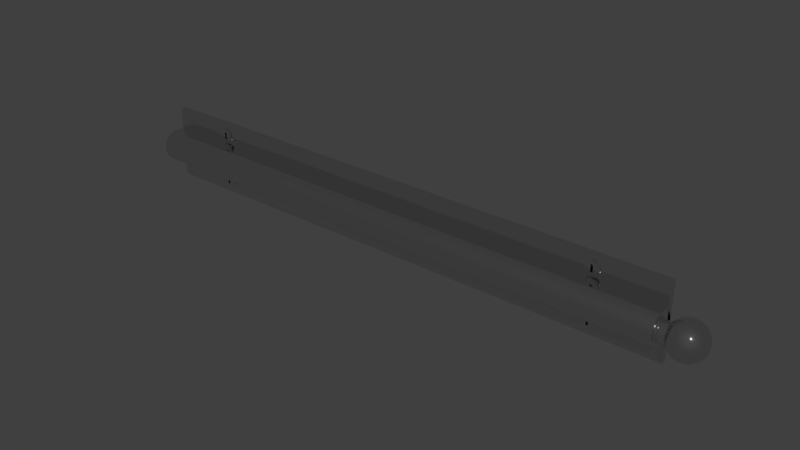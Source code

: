 # Source: Valet_Rod.blend  (saved by Blender 2.78.0; exported with 4.5.12 LTS)
import bpy
from mathutils import Matrix  # noqa: F401  (used for matrix-valued properties, if any)

bpy.ops.wm.read_factory_settings(use_empty=True)
scene = bpy.context.scene
scene.name = 'Scene'

# ---- collections
col_collection_1 = bpy.data.collections.new('Collection 1'); scene.collection.children.link(col_collection_1)

# ---- materials (node trees are filled in below, after node groups)
mat_chrome = bpy.data.materials.new('Chrome')
mat_chrome.alpha_threshold = 0.0
mat_chrome.diffuse_color = (0.4575, 0.4575, 0.4575, 1.0)
mat_chrome.roughness = 0.5
mat_chrome.specular_intensity = 0.8
mat_chrome.line_color = (0.0, 0.0, 0.0, 1.0)

# ---- material node trees
mat_chrome.use_nodes = True; mat_chrome.node_tree.nodes.clear()
_N = mat_chrome.node_tree.nodes; _L = mat_chrome.node_tree.links
n0 = _N.new('NodeFrame'); n0.name = 'Blender Internal'; n0.location = (-19, 987)
n0.label = 'Blender Internal'
n0.width = 433
n1 = _N.new('NodeFrame'); n1.name = 'Cycles'; n1.location = (-24, 485)
n1.label = 'Cycles'
n1.width = 762
n2 = _N.new('NodeUndefined'); n2.name = 'Output'; n2.location = (263, -88)
n3 = _N.new('NodeUndefined'); n3.name = 'Material'; n3.location = (30, -30)
n3.inputs[0].default_value = (0.4575, 0.4575, 0.4575, 1.0)
n3.inputs[1].default_value = (1.0, 1.0, 1.0, 1.0)
n3.inputs[2].default_value = 0.8
n3.inputs[3].default_value = (0.0, 0.0, 0.0)
n4 = _N.new('ShaderNodeOutputMaterial'); n4.name = 'Material Output'; n4.location = (612, -164)
n4.width = 120
n5 = _N.new('ShaderNodeMixShader'); n5.name = 'Mix Shader'; n5.location = (313, -196)
n5.width = 150
n6 = _N.new('ShaderNodeBsdfAnisotropic'); n6.name = 'Glossy BSDF'; n6.location = (30, -298)
n6.distribution = 'GGX'
n6.inputs[1].default_value = 0.1
n7 = _N.new('ShaderNodeBsdfDiffuse'); n7.name = 'Diffuse BSDF'; n7.location = (31, -162)
n7.inputs[0].default_value = (0.06169, 0.06169, 0.06169, 1.0)
n8 = _N.new('ShaderNodeLayerWeight'); n8.name = 'Layer Weight'; n8.location = (33, -30)
n8.width = 150
n8.inputs[0].default_value = 0.95
n2.parent = n0
n3.parent = n0
n4.parent = n1
n5.parent = n1
n6.parent = n1
n7.parent = n1
n8.parent = n1
_L.new(n7.outputs[0], n5.inputs[1])
_L.new(n5.outputs[0], n4.inputs[0])
_L.new(n6.outputs[0], n5.inputs[2])
_L.new(n8.outputs[1], n5.inputs[0])
_L.new(n3.outputs[0], n2.inputs[0])
_L.new(n3.outputs[1], n2.inputs[1])
n4.is_active_output = True

# ---- world
world_world = bpy.data.worlds.new('World'); scene.world = world_world
world_world.color = (0.05088, 0.05088, 0.05088)
world_world.use_sun_shadow = False
world_world.sun_shadow_jitter_overblur = 0.0
world_world.cycles.sampling_method = 'MANUAL'

# ---- meshes
me_new_assembly = bpy.data.meshes.new('New Assembly')
me_new_assembly.from_pydata([(0.0, 0.0, 0.0)], [], [])
me_new_assembly.use_remesh_preserve_volume = False
me_new_assembly.use_remesh_preserve_attributes = False
me_new_assembly.use_mirror_vertex_groups = False
me_new_assembly.update()
me_cone = bpy.data.meshes.new('Cone')
me_cone.from_pydata([(-21.16, -0.396, -0.2301), (-21.16, -0.396, -0.4163), (-21.25, -0.396, -0.2301), (-21.25, -0.396, -0.4163), (-21.05, -0.396, -0.3512), (-21.36, -0.396, -0.3512), (-21.05, -0.396, -0.2953), (-21.36, -0.396, -0.2953), (-20.9, -0.599, -0.3232), (-20.91, -0.599, -0.2869), (-20.92, -0.599, -0.252), (-20.95, -0.599, -0.2198), (-20.99, -0.599, -0.1916), (-21.04, -0.599, -0.1684), (-21.09, -0.599, -0.1512), (-21.15, -0.599, -0.1406), (-21.2, -0.599, -0.137), (-21.26, -0.599, -0.1406), (-21.32, -0.599, -0.1512), (-21.37, -0.599, -0.1684), (-21.42, -0.599, -0.1916), (-21.46, -0.599, -0.2198), (-21.49, -0.599, -0.252), (-21.2, 0.3988, -0.3232), (-21.5, -0.599, -0.2869), (-21.51, -0.599, -0.3232), (-21.5, -0.599, -0.3596), (-21.49, -0.599, -0.3945), (-21.46, -0.599, -0.4267), (-21.42, -0.599, -0.4549), (-21.37, -0.599, -0.4781), (-21.32, -0.599, -0.4953), (-21.26, -0.599, -0.5059), (-21.2, -0.599, -0.5094), (-21.15, -0.599, -0.5059), (-21.09, -0.599, -0.4953), (-21.04, -0.599, -0.4781), (-20.99, -0.599, -0.4549), (-20.95, -0.599, -0.4267), (-20.92, -0.599, -0.3945), (-20.91, -0.599, -0.3596), (-21.36, -0.599, -0.3512), (-21.36, -0.599, -0.2953), (-21.05, -0.599, -0.3512), (-21.16, -0.599, -0.4163), (-21.21, -0.599, -0.4163), (-21.25, -0.599, -0.4163), (-21.25, -0.599, -0.2301), (-21.05, -0.599, -0.2953), (-21.16, -0.599, -0.2301), (-2.873, -0.396, -0.2301), (-2.873, -0.396, -0.4163), (-2.964, -0.396, -0.2301), (-2.964, -0.396, -0.4163), (-2.766, -0.396, -0.3512), (-3.071, -0.396, -0.3512), (-2.766, -0.396, -0.2953), (-3.071, -0.396, -0.2953), (-2.612, -0.599, -0.3232), (-2.618, -0.599, -0.2869), (-2.635, -0.599, -0.252), (-2.663, -0.599, -0.2198), (-2.701, -0.599, -0.1916), (-2.747, -0.599, -0.1684), (-2.8, -0.599, -0.1512), (-2.857, -0.599, -0.1406), (-2.917, -0.599, -0.137), (-2.976, -0.599, -0.1406), (-3.033, -0.599, -0.1512), (-3.086, -0.599, -0.1684), (-3.132, -0.599, -0.1916), (-3.17, -0.599, -0.2198), (-3.198, -0.599, -0.252), (-2.917, 0.3988, -0.3232), (-3.216, -0.599, -0.2869), (-3.222, -0.599, -0.3232), (-3.216, -0.599, -0.3596), (-3.198, -0.599, -0.3945), (-3.17, -0.599, -0.4267), (-3.132, -0.599, -0.4549), (-3.086, -0.599, -0.4781), (-3.033, -0.599, -0.4953), (-2.976, -0.599, -0.5059), (-2.917, -0.599, -0.5094), (-2.857, -0.599, -0.5059), (-2.8, -0.599, -0.4953), (-2.747, -0.599, -0.4781), (-2.701, -0.599, -0.4549), (-2.663, -0.599, -0.4267), (-2.635, -0.599, -0.3945), (-2.618, -0.599, -0.3596), (-3.071, -0.599, -0.3512), (-3.071, -0.599, -0.2953), (-2.766, -0.599, -0.3512), (-2.873, -0.599, -0.4163), (-2.919, -0.599, -0.4163), (-2.964, -0.599, -0.4163), (-2.964, -0.599, -0.2301), (-2.766, -0.599, -0.2953), (-2.873, -0.599, -0.2301), (-21.16, -0.396, 1.061), (-21.16, -0.396, 0.8747), (-21.25, -0.396, 1.061), (-21.25, -0.396, 0.8747), (-21.06, -0.396, 0.9399), (-21.36, -0.396, 0.9399), (-21.06, -0.396, 0.9957), (-21.36, -0.396, 0.9957), (-20.9, -0.599, 0.9678), (-20.91, -0.599, 1.004), (-20.92, -0.599, 1.039), (-20.95, -0.599, 1.071), (-20.99, -0.599, 1.099), (-21.04, -0.599, 1.123), (-21.09, -0.599, 1.14), (-21.15, -0.599, 1.15), (-21.21, -0.599, 1.154), (-21.27, -0.599, 1.15), (-21.32, -0.599, 1.14), (-21.38, -0.599, 1.123), (-21.42, -0.599, 1.099), (-21.46, -0.599, 1.071), (-21.49, -0.599, 1.039), (-21.21, 0.3988, 0.9678), (-21.51, -0.599, 1.004), (-21.51, -0.599, 0.9678), (-21.51, -0.599, 0.9315), (-21.49, -0.599, 0.8965), (-21.46, -0.599, 0.8643), (-21.42, -0.599, 0.8361), (-21.38, -0.599, 0.813), (-21.32, -0.599, 0.7958), (-21.27, -0.599, 0.7852), (-21.21, -0.599, 0.7816), (-21.15, -0.599, 0.7852), (-21.09, -0.599, 0.7958), (-21.04, -0.599, 0.813), (-20.99, -0.599, 0.8361), (-20.95, -0.599, 0.8643), (-20.92, -0.599, 0.8965), (-20.91, -0.599, 0.9315), (-21.36, -0.599, 0.9399), (-21.36, -0.599, 0.9957), (-21.06, -0.599, 0.9399), (-21.16, -0.599, 0.8747), (-21.21, -0.599, 0.8747), (-21.25, -0.599, 0.8747), (-21.25, -0.599, 1.061), (-21.06, -0.599, 0.9957), (-21.16, -0.599, 1.061), (-2.873, -0.396, 1.061), (-2.873, -0.396, 0.8747), (-2.964, -0.396, 1.061), (-2.964, -0.396, 0.8747), (-2.766, -0.396, 0.9399), (-3.071, -0.396, 0.9399), (-2.766, -0.396, 0.9957), (-3.071, -0.396, 0.9957), (-2.612, -0.599, 0.9678), (-2.618, -0.599, 1.004), (-2.635, -0.599, 1.039), (-2.663, -0.599, 1.071), (-2.701, -0.599, 1.099), (-2.747, -0.599, 1.123), (-2.8, -0.599, 1.14), (-2.857, -0.599, 1.15), (-2.917, -0.599, 1.154), (-2.976, -0.599, 1.15), (-3.033, -0.599, 1.14), (-3.086, -0.599, 1.123), (-3.132, -0.599, 1.099), (-3.17, -0.599, 1.071), (-3.198, -0.599, 1.039), (-2.917, 0.3988, 0.9678), (-3.216, -0.599, 1.004), (-3.222, -0.599, 0.9678), (-3.216, -0.599, 0.9315), (-3.198, -0.599, 0.8965), (-3.17, -0.599, 0.8643), (-3.132, -0.599, 0.8361), (-3.086, -0.599, 0.813), (-3.033, -0.599, 0.7958), (-2.976, -0.599, 0.7852), (-2.917, -0.599, 0.7816), (-2.857, -0.599, 0.7852), (-2.8, -0.599, 0.7958), (-2.747, -0.599, 0.813), (-2.701, -0.599, 0.8361), (-2.663, -0.599, 0.8643), (-2.635, -0.599, 0.8965), (-2.618, -0.599, 0.9315), (-3.071, -0.599, 0.9399), (-3.071, -0.599, 0.9957), (-2.766, -0.599, 0.9399), (-2.873, -0.599, 0.8747), (-2.919, -0.599, 0.8747), (-2.964, -0.599, 0.8747), (-2.964, -0.599, 1.061), (-2.766, -0.599, 0.9957), (-2.873, -0.599, 1.061), (0.8591, -1.773, 0.34), (0.7189, -1.731, 0.357), (0.5897, -1.662, 0.3727), (0.4765, -1.569, 0.3865), (0.3835, -1.455, 0.3978), (0.3145, -1.326, 0.4062), (0.272, -1.185, 0.4114), (0.2576, -1.039, 0.4131), (0.272, -0.8935, 0.4114), (0.3145, -0.7531, 0.4062), (0.3835, -0.6237, 0.3978), (0.4765, -0.5103, 0.3865), (0.5897, -0.4172, 0.3727), (0.7189, -0.3481, 0.357), (0.8591, -0.3055, 0.34), (0.8676, -1.773, 0.357), (0.7355, -1.731, 0.3905), (0.6138, -1.662, 0.4213), (0.5071, -1.569, 0.4482), (0.4196, -1.455, 0.4704), (0.3545, -1.326, 0.4869), (0.3145, -1.185, 0.497), (0.301, -1.039, 0.5004), (0.3145, -0.8935, 0.497), (0.3545, -0.7531, 0.4869), (0.4196, -0.6237, 0.4704), (0.5071, -0.5103, 0.4482), (0.6138, -0.4172, 0.4213), (0.7355, -0.3481, 0.3905), (0.8676, -0.3055, 0.357), (0.8813, -1.773, 0.3727), (0.7625, -1.731, 0.4213), (0.653, -1.662, 0.466), (0.5569, -1.569, 0.5052), (0.4781, -1.455, 0.5373), (0.4196, -1.326, 0.5612), (0.3835, -1.185, 0.5759), (0.3714, -1.039, 0.5809), (0.3835, -0.8935, 0.5759), (0.4196, -0.7531, 0.5612), (0.4781, -0.6237, 0.5373), (0.5569, -0.5103, 0.5052), (0.653, -0.4172, 0.466), (0.7625, -0.3481, 0.4213), (0.8813, -0.3055, 0.3727), (0.8998, -1.773, 0.3865), (0.7988, -1.731, 0.4482), (0.7056, -1.662, 0.5052), (0.6239, -1.569, 0.555), (0.5569, -1.455, 0.596), (0.5071, -1.326, 0.6264), (0.4765, -1.185, 0.6451), (0.4661, -1.039, 0.6514), (0.4765, -0.8935, 0.6451), (0.5071, -0.7531, 0.6264), (0.5569, -0.6237, 0.596), (0.6239, -0.5103, 0.555), (0.7056, -0.4172, 0.5052), (0.7988, -0.3481, 0.4482), (0.8998, -0.3055, 0.3865), (0.9224, -1.773, 0.3978), (0.8429, -1.731, 0.4704), (0.7698, -1.662, 0.5373), (0.7056, -1.569, 0.596), (0.653, -1.455, 0.6441), (0.6138, -1.326, 0.6799), (0.5897, -1.185, 0.7019), (0.5816, -1.039, 0.7093), (0.5897, -0.8935, 0.7019), (0.6138, -0.7531, 0.6799), (0.653, -0.6237, 0.6441), (0.7056, -0.5103, 0.596), (0.7698, -0.4172, 0.5373), (0.8429, -0.3481, 0.4704), (0.9224, -0.3055, 0.3978), (1.005, -0.2911, 0.3223), (0.9481, -1.773, 0.4062), (0.8934, -1.731, 0.4869), (0.8429, -1.662, 0.5612), (0.7988, -1.569, 0.6264), (0.7625, -1.455, 0.6799), (0.7355, -1.326, 0.7196), (0.7189, -1.185, 0.7441), (0.7133, -1.039, 0.7524), (0.7189, -0.8935, 0.7441), (0.7355, -0.7531, 0.7196), (0.7625, -0.6237, 0.6799), (0.7988, -0.5103, 0.6264), (0.8429, -0.4172, 0.5612), (0.8934, -0.3481, 0.4869), (0.9481, -0.3055, 0.4062), (0.9759, -1.773, 0.4114), (0.9481, -1.731, 0.497), (0.9224, -1.662, 0.5759), (0.8998, -1.569, 0.6451), (0.8813, -1.455, 0.7019), (0.8676, -1.326, 0.7441), (0.8591, -1.185, 0.7701), (0.8563, -1.039, 0.7788), (0.8591, -0.8935, 0.7701), (0.8676, -0.7531, 0.7441), (0.8813, -0.6237, 0.7019), (0.8998, -0.5103, 0.6451), (0.9224, -0.4172, 0.5759), (0.9481, -0.3481, 0.497), (0.9759, -0.3055, 0.4114), (1.005, -1.773, 0.4131), (1.005, -1.731, 0.5004), (1.005, -1.662, 0.5809), (1.005, -1.569, 0.6514), (1.005, -1.455, 0.7093), (1.005, -1.326, 0.7524), (1.005, -1.185, 0.7788), (1.005, -1.039, 0.7878), (1.005, -0.8935, 0.7788), (1.005, -0.7531, 0.7524), (1.005, -0.6237, 0.7093), (1.005, -0.5103, 0.6514), (1.005, -0.4172, 0.5809), (1.005, -0.3481, 0.5004), (1.005, -0.3055, 0.4131), (1.034, -1.773, 0.4114), (1.062, -1.731, 0.497), (1.088, -1.662, 0.5759), (1.11, -1.569, 0.6451), (1.129, -1.455, 0.7019), (1.142, -1.326, 0.7441), (1.151, -1.185, 0.7701), (1.154, -1.039, 0.7788), (1.151, -0.8935, 0.7701), (1.142, -0.7531, 0.7441), (1.129, -0.6237, 0.7019), (1.11, -0.5103, 0.6451), (1.088, -0.4172, 0.5759), (1.062, -0.3481, 0.497), (1.034, -0.3055, 0.4114), (1.062, -1.773, 0.4062), (1.117, -1.731, 0.4869), (1.167, -1.662, 0.5612), (1.211, -1.569, 0.6264), (1.247, -1.455, 0.6799), (1.274, -1.326, 0.7196), (1.291, -1.185, 0.7441), (1.297, -1.039, 0.7524), (1.291, -0.8935, 0.7441), (1.274, -0.7531, 0.7196), (1.247, -0.6237, 0.6799), (1.211, -0.5103, 0.6264), (1.167, -0.4172, 0.5612), (1.117, -0.3481, 0.4869), (1.062, -0.3055, 0.4062), (1.088, -1.773, 0.3978), (1.167, -1.731, 0.4704), (1.24, -1.662, 0.5373), (1.304, -1.569, 0.596), (1.357, -1.455, 0.6441), (1.396, -1.326, 0.6799), (1.42, -1.185, 0.7019), (1.428, -1.039, 0.7093), (1.42, -0.8935, 0.7019), (1.396, -0.7531, 0.6799), (1.357, -0.6237, 0.6441), (1.304, -0.5103, 0.596), (1.24, -0.4172, 0.5373), (1.167, -0.3481, 0.4704), (1.088, -0.3055, 0.3978), (1.11, -1.773, 0.3865), (1.211, -1.731, 0.4482), (1.304, -1.662, 0.5052), (1.386, -1.569, 0.555), (1.453, -1.455, 0.596), (1.503, -1.326, 0.6264), (1.533, -1.185, 0.6451), (1.544, -1.039, 0.6514), (1.533, -0.8935, 0.6451), (1.503, -0.7531, 0.6264), (1.453, -0.6237, 0.596), (1.386, -0.5103, 0.555), (1.304, -0.4172, 0.5052), (1.211, -0.3481, 0.4482), (1.11, -0.3055, 0.3865), (1.129, -1.773, 0.3727), (1.247, -1.731, 0.4213), (1.357, -1.662, 0.466), (1.453, -1.569, 0.5052), (1.532, -1.455, 0.5373), (1.59, -1.326, 0.5612), (1.626, -1.185, 0.5759), (1.639, -1.039, 0.5809), (1.626, -0.8935, 0.5759), (1.59, -0.7531, 0.5612), (1.532, -0.6237, 0.5373), (1.453, -0.5103, 0.5052), (1.357, -0.4172, 0.466), (1.247, -0.3481, 0.4213), (1.129, -0.3055, 0.3727), (1.142, -1.773, 0.357), (1.274, -1.731, 0.3905), (1.396, -1.662, 0.4213), (1.503, -1.569, 0.4482), (1.59, -1.455, 0.4704), (1.655, -1.326, 0.4869), (1.695, -1.185, 0.497), (1.709, -1.039, 0.5004), (1.695, -0.8935, 0.497), (1.655, -0.7531, 0.4869), (1.59, -0.6237, 0.4704), (1.503, -0.5103, 0.4482), (1.396, -0.4172, 0.4213), (1.274, -0.3481, 0.3905), (1.142, -0.3055, 0.357), (1.151, -1.773, 0.34), (1.291, -1.731, 0.357), (1.42, -1.662, 0.3727), (1.533, -1.569, 0.3865), (1.626, -1.455, 0.3978), (1.695, -1.326, 0.4062), (1.738, -1.185, 0.4114), (1.752, -1.039, 0.4131), (1.738, -0.8935, 0.4114), (1.695, -0.7531, 0.4062), (1.626, -0.6237, 0.3978), (1.533, -0.5103, 0.3865), (1.42, -0.4172, 0.3727), (1.291, -0.3481, 0.357), (1.151, -0.3055, 0.34), (1.154, -1.773, 0.3223), (1.297, -1.731, 0.3223), (1.428, -1.662, 0.3223), (1.544, -1.569, 0.3223), (1.639, -1.455, 0.3223), (1.709, -1.326, 0.3223), (1.752, -1.185, 0.3223), (1.767, -1.039, 0.3223), (1.752, -0.8935, 0.3223), (1.709, -0.7531, 0.3223), (1.639, -0.6237, 0.3223), (1.544, -0.5103, 0.3223), (1.428, -0.4172, 0.3223), (1.297, -0.3481, 0.3223), (1.154, -0.3055, 0.3223), (1.151, -1.773, 0.3046), (1.291, -1.731, 0.2875), (1.42, -1.662, 0.2718), (1.533, -1.569, 0.2581), (1.626, -1.455, 0.2468), (1.695, -1.326, 0.2384), (1.738, -1.185, 0.2332), (1.752, -1.039, 0.2315), (1.738, -0.8935, 0.2332), (1.695, -0.7531, 0.2384), (1.626, -0.6237, 0.2468), (1.533, -0.5103, 0.2581), (1.42, -0.4172, 0.2718), (1.291, -0.3481, 0.2875), (1.151, -0.3055, 0.3046), (1.142, -1.773, 0.2875), (1.274, -1.731, 0.2541), (1.396, -1.662, 0.2233), (1.503, -1.569, 0.1963), (1.59, -1.455, 0.1742), (1.655, -1.326, 0.1577), (1.695, -1.185, 0.1476), (1.709, -1.039, 0.1441), (1.695, -0.8935, 0.1476), (1.655, -0.7531, 0.1577), (1.59, -0.6237, 0.1742), (1.503, -0.5103, 0.1963), (1.396, -0.4172, 0.2233), (1.274, -0.3481, 0.2541), (1.142, -0.3055, 0.2875), (1.005, -1.788, 0.3223), (1.129, -1.773, 0.2718), (1.247, -1.731, 0.2233), (1.357, -1.662, 0.1786), (1.453, -1.569, 0.1394), (1.532, -1.455, 0.1072), (1.59, -1.326, 0.08334), (1.626, -1.185, 0.06862), (1.639, -1.039, 0.06365), (1.626, -0.8935, 0.06862), (1.59, -0.7531, 0.08334), (1.532, -0.6237, 0.1072), (1.453, -0.5103, 0.1394), (1.357, -0.4172, 0.1786), (1.247, -0.3481, 0.2233), (1.129, -0.3055, 0.2718), (1.11, -1.773, 0.2581), (1.211, -1.731, 0.1963), (1.304, -1.662, 0.1394), (1.386, -1.569, 0.08952), (1.453, -1.455, 0.04859), (1.503, -1.326, 0.01817), (1.533, -1.185, -0.0005636), (1.544, -1.039, -0.006888), (1.533, -0.8935, -0.0005636), (1.503, -0.7531, 0.01817), (1.453, -0.6237, 0.04859), (1.386, -0.5103, 0.08952), (1.304, -0.4172, 0.1394), (1.211, -0.3481, 0.1963), (1.11, -0.3055, 0.2581), (1.088, -1.773, 0.2468), (1.167, -1.731, 0.1742), (1.24, -1.662, 0.1072), (1.304, -1.569, 0.04859), (1.357, -1.455, 0.0004507), (1.396, -1.326, -0.03532), (1.42, -1.185, -0.05734), (1.428, -1.039, -0.06478), (1.42, -0.8935, -0.05734), (1.396, -0.7531, -0.03532), (1.357, -0.6237, 0.0004508), (1.304, -0.5103, 0.04859), (1.24, -0.4172, 0.1072), (1.167, -0.3481, 0.1742), (1.088, -0.3055, 0.2468), (1.062, -1.773, 0.2384), (1.117, -1.731, 0.1577), (1.167, -1.662, 0.08334), (1.211, -1.569, 0.01817), (1.247, -1.455, -0.03532), (1.274, -1.326, -0.07506), (1.291, -1.185, -0.09953), (1.297, -1.039, -0.1078), (1.291, -0.8935, -0.09954), (1.274, -0.7531, -0.07506), (1.247, -0.6237, -0.03532), (1.211, -0.5103, 0.01817), (1.167, -0.4172, 0.08334), (1.117, -0.3481, 0.1577), (1.062, -0.3055, 0.2384), (1.034, -1.773, 0.2332), (1.062, -1.731, 0.1476), (1.088, -1.662, 0.06862), (1.11, -1.569, -0.0005633), (1.129, -1.455, -0.05734), (1.142, -1.326, -0.09953), (1.151, -1.185, -0.1255), (1.154, -1.039, -0.1343), (1.151, -0.8935, -0.1255), (1.142, -0.7531, -0.09953), (1.129, -0.6237, -0.05734), (1.11, -0.5103, -0.0005633), (1.088, -0.4172, 0.06862), (1.062, -0.3481, 0.1476), (1.034, -0.3055, 0.2332), (1.005, -1.773, 0.2315), (1.005, -1.731, 0.1441), (1.005, -1.662, 0.06365), (1.005, -1.569, -0.006888), (1.005, -1.455, -0.06478), (1.005, -1.326, -0.1078), (1.005, -1.185, -0.1343), (1.005, -1.039, -0.1432), (1.005, -0.8935, -0.1343), (1.005, -0.7531, -0.1078), (1.005, -0.6237, -0.06478), (1.005, -0.5103, -0.006888), (1.005, -0.4172, 0.06365), (1.005, -0.3481, 0.1441), (1.005, -0.3055, 0.2315), (0.9759, -1.773, 0.2332), (0.9481, -1.731, 0.1476), (0.9224, -1.662, 0.06862), (0.8998, -1.569, -0.0005633), (0.8813, -1.455, -0.05734), (0.8676, -1.326, -0.09953), (0.8591, -1.185, -0.1255), (0.8563, -1.039, -0.1343), (0.8591, -0.8935, -0.1255), (0.8676, -0.7531, -0.09953), (0.8813, -0.6237, -0.05734), (0.8998, -0.5103, -0.0005633), (0.9224, -0.4172, 0.06862), (0.9481, -0.3481, 0.1476), (0.9759, -0.3055, 0.2332), (0.9481, -1.773, 0.2384), (0.8934, -1.731, 0.1577), (0.8429, -1.662, 0.08334), (0.7988, -1.569, 0.01817), (0.7625, -1.455, -0.03532), (0.7355, -1.326, -0.07506), (0.7189, -1.185, -0.09953), (0.7133, -1.039, -0.1078), (0.7189, -0.8935, -0.09953), (0.7355, -0.7531, -0.07506), (0.7625, -0.6237, -0.03532), (0.7988, -0.5103, 0.01817), (0.8429, -0.4172, 0.08334), (0.8934, -0.3481, 0.1577), (0.9481, -0.3055, 0.2384), (0.9224, -1.773, 0.2468), (0.8429, -1.731, 0.1742), (0.7698, -1.662, 0.1072), (0.7056, -1.569, 0.04859), (0.653, -1.455, 0.0004507), (0.6138, -1.326, -0.03532), (0.5897, -1.185, -0.05734), (0.5816, -1.039, -0.06478), (0.5897, -0.8935, -0.05734), (0.6138, -0.7531, -0.03532), (0.653, -0.6237, 0.0004508), (0.7056, -0.5103, 0.04859), (0.7698, -0.4172, 0.1072), (0.8429, -0.3481, 0.1742), (0.9224, -0.3055, 0.2468), (0.8998, -1.773, 0.2581), (0.7988, -1.731, 0.1963), (0.7056, -1.662, 0.1394), (0.624, -1.569, 0.08952), (0.5569, -1.455, 0.04859), (0.5071, -1.326, 0.01817), (0.4765, -1.185, -0.0005633), (0.4661, -1.039, -0.006888), (0.4765, -0.8935, -0.0005633), (0.5071, -0.7531, 0.01817), (0.5569, -0.6237, 0.04859), (0.624, -0.5103, 0.08952), (0.7056, -0.4172, 0.1394), (0.7988, -0.3481, 0.1963), (0.8998, -0.3055, 0.2581), (0.8813, -1.773, 0.2718), (0.7625, -1.731, 0.2233), (0.653, -1.662, 0.1786), (0.5569, -1.569, 0.1394), (0.4781, -1.455, 0.1072), (0.4196, -1.326, 0.08334), (0.3835, -1.185, 0.06862), (0.3714, -1.039, 0.06365), (0.3835, -0.8935, 0.06862), (0.4196, -0.7531, 0.08334), (0.4781, -0.6237, 0.1072), (0.5569, -0.5103, 0.1394), (0.653, -0.4172, 0.1786), (0.7625, -0.3481, 0.2233), (0.8813, -0.3055, 0.2718), (0.8676, -1.773, 0.2875), (0.7355, -1.731, 0.2541), (0.6138, -1.662, 0.2233), (0.5071, -1.569, 0.1963), (0.4196, -1.455, 0.1742), (0.3545, -1.326, 0.1577), (0.3145, -1.185, 0.1476), (0.301, -1.039, 0.1441), (0.3145, -0.8935, 0.1476), (0.3545, -0.7531, 0.1577), (0.4196, -0.6237, 0.1742), (0.5071, -0.5103, 0.1963), (0.6138, -0.4172, 0.2233), (0.7355, -0.3481, 0.2541), (0.8676, -0.3055, 0.2875), (0.8591, -1.773, 0.3046), (0.7189, -1.731, 0.2875), (0.5897, -1.662, 0.2718), (0.4765, -1.569, 0.2581), (0.3835, -1.455, 0.2468), (0.3145, -1.326, 0.2384), (0.272, -1.185, 0.2332), (0.2576, -1.039, 0.2315), (0.272, -0.8935, 0.2332), (0.3145, -0.7531, 0.2384), (0.3835, -0.6237, 0.2468), (0.4765, -0.5103, 0.2581), (0.5897, -0.4172, 0.2718), (0.7189, -0.3481, 0.2875), (0.8591, -0.3055, 0.3046), (0.8563, -1.773, 0.3223), (0.7133, -1.731, 0.3223), (0.5816, -1.662, 0.3223), (0.4661, -1.569, 0.3223), (0.3714, -1.455, 0.3223), (0.301, -1.326, 0.3223), (0.2576, -1.185, 0.3223), (0.243, -1.039, 0.3223), (0.2576, -0.8935, 0.3223), (0.301, -0.7531, 0.3223), (0.3714, -0.6237, 0.3223), (0.4661, -0.5103, 0.3223), (0.5816, -0.4172, 0.3223), (0.7133, -0.3481, 0.3223), (0.8563, -0.3055, 0.3223), (-23.39, -1.439, 0.3223), (0.9954, -1.439, 0.3223), (-23.39, -1.431, 0.3707), (0.9954, -1.431, 0.3707), (-23.39, -1.408, 0.4173), (0.9954, -1.408, 0.4173), (-23.39, -1.371, 0.4602), (0.9954, -1.371, 0.4602), (-23.39, -1.322, 0.4978), (0.9954, -1.322, 0.4978), (-23.39, -1.261, 0.5287), (0.9954, -1.261, 0.5287), (-23.39, -1.192, 0.5517), (0.9954, -1.192, 0.5517), (-23.39, -1.117, 0.5658), (0.9954, -1.117, 0.5658), (-23.39, -1.039, 0.5706), (0.9954, -1.039, 0.5706), (-23.39, -0.9616, 0.5658), (0.9954, -0.9616, 0.5658), (-23.39, -0.8867, 0.5517), (0.9954, -0.8867, 0.5517), (-23.39, -0.8177, 0.5287), (0.9954, -0.8177, 0.5287), (-23.39, -0.7572, 0.4978), (0.9954, -0.7572, 0.4978), (-23.39, -0.7076, 0.4602), (0.9954, -0.7076, 0.4602), (-23.39, -0.6707, 0.4173), (0.9954, -0.6707, 0.4173), (-23.39, -0.648, 0.3707), (0.9954, -0.648, 0.3707), (-23.39, -0.6403, 0.3223), (0.9954, -0.6403, 0.3223), (-23.39, -0.648, 0.2738), (0.9954, -0.648, 0.2738), (-23.39, -0.6707, 0.2273), (0.9954, -0.6707, 0.2273), (-23.39, -0.7076, 0.1843), (0.9954, -0.7076, 0.1843), (-23.39, -0.7572, 0.1467), (0.9954, -0.7572, 0.1467), (-23.39, -0.8177, 0.1158), (0.9954, -0.8177, 0.1158), (-23.39, -0.8867, 0.09291), (0.9954, -0.8867, 0.0929), (-23.39, -0.9616, 0.07878), (0.9954, -0.9616, 0.07878), (-23.39, -1.039, 0.07401), (0.9954, -1.039, 0.07401), (-23.39, -1.117, 0.07878), (0.9954, -1.117, 0.07878), (-23.39, -1.192, 0.09291), (0.9954, -1.192, 0.0929), (-23.39, -1.261, 0.1158), (0.9954, -1.261, 0.1158), (-23.39, -1.322, 0.1467), (0.9954, -1.322, 0.1467), (-23.39, -1.371, 0.1843), (0.9954, -1.371, 0.1843), (-23.39, -1.408, 0.2273), (0.9954, -1.408, 0.2273), (-23.39, -1.431, 0.2738), (0.9954, -1.431, 0.2738), (-24.05, -1.538, 0.3223), (-24.05, -1.529, 0.3828), (-24.05, -1.5, 0.441), (-24.05, -1.454, 0.4947), (-24.05, -1.392, 0.5417), (-24.05, -1.317, 0.5803), (-24.05, -1.23, 0.609), (-24.05, -1.137, 0.6267), (-24.05, -1.039, 0.6326), (-24.05, -0.9421, 0.6267), (-24.05, -0.8485, 0.609), (-24.05, -0.7623, 0.5803), (-24.05, -0.6867, 0.5417), (-24.05, -0.6246, 0.4947), (-24.05, -0.5785, 0.441), (-24.05, -0.5501, 0.3828), (-24.05, -0.5405, 0.3223), (-24.05, -0.5501, 0.2617), (-24.05, -0.5785, 0.2035), (-24.05, -0.6246, 0.1499), (-24.05, -0.6867, 0.1028), (-24.05, -0.7623, 0.06424), (-24.05, -0.8485, 0.03556), (-24.05, -0.9421, 0.0179), (-24.05, -1.039, 0.01194), (-24.05, -1.137, 0.0179), (-24.05, -1.23, 0.03556), (-24.05, -1.317, 0.06424), (-24.05, -1.392, 0.1028), (-24.05, -1.454, 0.1499), (-24.05, -1.5, 0.2035), (-24.05, -1.529, 0.2617), (0.07955, -1.485, 0.3223), (-1.199, -1.538, 0.3223), (-0.09179, -1.512, 0.3223), (-0.5599, -1.531, 0.3223), (0.07955, -1.477, 0.3764), (-1.199, -1.529, 0.3828), (-0.09179, -1.503, 0.3796), (-0.5599, -1.522, 0.382), (0.07955, -1.451, 0.4284), (-1.199, -1.5, 0.441), (-0.09179, -1.476, 0.4347), (-0.5599, -1.494, 0.4393), (0.07955, -1.41, 0.4763), (-1.199, -1.454, 0.4947), (-0.09179, -1.432, 0.4855), (-0.5599, -1.448, 0.4922), (0.07955, -1.355, 0.5183), (-1.199, -1.392, 0.5417), (-0.09179, -1.373, 0.53), (-0.5599, -1.387, 0.5386), (0.07955, -1.287, 0.5528), (-1.199, -1.317, 0.5803), (-0.09179, -1.302, 0.5666), (-0.5599, -1.313, 0.5766), (0.07955, -1.21, 0.5785), (-1.199, -1.23, 0.609), (-0.09179, -1.22, 0.5937), (-0.5599, -1.228, 0.6049), (0.07955, -1.126, 0.5942), (-1.199, -1.137, 0.6267), (-0.09179, -1.132, 0.6104), (-0.5599, -1.135, 0.6223), (0.07955, -1.039, 0.5996), (-1.199, -1.039, 0.6326), (-0.09179, -1.039, 0.6161), (-0.5599, -1.039, 0.6282), (0.07955, -0.9525, 0.5942), (-1.199, -0.9421, 0.6267), (-0.09179, -0.9473, 0.6104), (-0.5599, -0.9435, 0.6223), (0.07955, -0.8689, 0.5785), (-1.199, -0.8485, 0.609), (-0.09179, -0.8587, 0.5937), (-0.5599, -0.8513, 0.6049), (0.07955, -0.7918, 0.5528), (-1.199, -0.7623, 0.5803), (-0.09179, -0.7771, 0.5666), (-0.5599, -0.7662, 0.5766), (0.07955, -0.7243, 0.5183), (-1.199, -0.6867, 0.5417), (-0.09179, -0.7055, 0.53), (-0.5599, -0.6917, 0.5386), (0.07955, -0.6688, 0.4763), (-1.199, -0.6246, 0.4947), (-0.09179, -0.6467, 0.4855), (-0.5599, -0.6306, 0.4922), (0.07955, -0.6276, 0.4284), (-1.199, -0.5785, 0.441), (-0.09179, -0.6031, 0.4347), (-0.5599, -0.5851, 0.4393), (0.07955, -0.6023, 0.3764), (-1.199, -0.5501, 0.3828), (-0.09179, -0.5762, 0.3796), (-0.5599, -0.5571, 0.382), (0.07955, -0.5937, 0.3223), (-1.199, -0.5405, 0.3223), (-0.09179, -0.5671, 0.3223), (-0.5599, -0.5477, 0.3223), (0.07955, -0.6023, 0.2682), (-1.199, -0.5501, 0.2617), (-0.09179, -0.5762, 0.265), (-0.5599, -0.5571, 0.2626), (0.07955, -0.6276, 0.2162), (-1.199, -0.5785, 0.2035), (-0.09179, -0.6031, 0.2098), (-0.5599, -0.5851, 0.2052), (0.07955, -0.6688, 0.1682), (-1.199, -0.6246, 0.1499), (-0.09179, -0.6467, 0.159), (-0.5599, -0.6306, 0.1523), (0.07955, -0.7243, 0.1262), (-1.199, -0.6867, 0.1028), (-0.09179, -0.7055, 0.1145), (-0.5599, -0.6917, 0.106), (0.07955, -0.7918, 0.09173), (-1.199, -0.7623, 0.06424), (-0.09179, -0.7771, 0.07798), (-0.5599, -0.7662, 0.06792), (0.07955, -0.8689, 0.0661), (-1.199, -0.8485, 0.03556), (-0.09179, -0.8587, 0.05083), (-0.5599, -0.8513, 0.03965), (0.07955, -0.9525, 0.05032), (-1.199, -0.9421, 0.0179), (-0.09179, -0.9473, 0.03411), (-0.5599, -0.9435, 0.02224), (0.07955, -1.039, 0.04499), (-1.199, -1.039, 0.01194), (-0.09179, -1.039, 0.02847), (-0.5599, -1.039, 0.01637), (0.07955, -1.126, 0.05032), (-1.199, -1.137, 0.0179), (-0.09179, -1.132, 0.03411), (-0.5599, -1.135, 0.02224), (0.07955, -1.21, 0.0661), (-1.199, -1.23, 0.03556), (-0.09179, -1.22, 0.05083), (-0.5599, -1.228, 0.03965), (0.07955, -1.287, 0.09173), (-1.199, -1.317, 0.06424), (-0.09179, -1.302, 0.07798), (-0.5599, -1.313, 0.06792), (0.07955, -1.355, 0.1262), (-1.199, -1.392, 0.1028), (-0.09179, -1.373, 0.1145), (-0.5599, -1.387, 0.106), (0.07955, -1.41, 0.1682), (-1.199, -1.454, 0.1499), (-0.09179, -1.432, 0.159), (-0.5599, -1.448, 0.1523), (0.07955, -1.451, 0.2162), (-1.199, -1.5, 0.2035), (-0.09179, -1.476, 0.2098), (-0.5599, -1.494, 0.2052), (0.07955, -1.477, 0.2682), (-1.199, -1.529, 0.2617), (-0.09179, -1.503, 0.265), (-0.5599, -1.522, 0.2626), (0.004241, -0.2966, -0.6472), (0.004241, -0.5461, -0.6472), (-24.13, -0.2966, -0.6472), (-24.13, -0.5461, -0.6472), (0.004241, -0.2966, 1.292), (0.004241, -0.5461, 1.292), (-24.13, -0.2966, 1.292), (-24.13, -0.5461, 1.292), (-24.13, -1.62, 0.3223), (0.004241, -1.62, 0.3223), (-24.13, -1.607, 0.4019), (0.00424, -1.607, 0.4019), (-24.13, -1.57, 0.4784), (0.004241, -1.57, 0.4784), (-24.13, -1.511, 0.549), (0.004241, -1.511, 0.549), (-24.13, -1.43, 0.6108), (0.004241, -1.43, 0.6108), (-24.13, -1.333, 0.6616), (0.004241, -1.333, 0.6616), (-24.13, -1.221, 0.6993), (0.004241, -1.221, 0.6993), (-24.13, -1.1, 0.7225), (0.004241, -1.1, 0.7225), (-24.13, -0.9737, 0.7303), (0.004241, -0.9737, 0.7303), (-24.13, -0.8476, 0.7225), (0.004241, -0.8476, 0.7225), (-24.13, -0.6876, 0.737), (0.004241, -0.6876, 0.737), (-24.13, -0.5401, 0.7579), (0.004241, -0.5401, 0.7579), (-24.13, -0.5169, 0.6108), (0.004241, -0.5169, 0.6108), (-24.13, -0.4366, 0.549), (0.004241, -0.4366, 0.549), (-24.13, -0.3769, 0.4784), (0.004241, -0.3769, 0.4784), (-24.13, -0.3401, 0.4019), (0.004241, -0.3401, 0.4019), (-24.13, -0.3277, 0.3223), (0.004241, -0.3277, 0.3223), (-24.13, -0.3401, 0.2427), (0.004241, -0.3401, 0.2427), (-24.13, -0.3769, 0.1661), (0.00424, -0.3769, 0.1661), (-24.13, -0.4366, 0.09559), (0.004241, -0.4366, 0.09558), (-24.13, -0.5169, 0.03375), (0.004241, -0.5169, 0.03375), (-24.13, -0.5401, -0.119), (0.00424, -0.5401, -0.119), (-24.13, -0.6876, -0.1001), (0.00424, -0.6876, -0.1001), (-24.13, -0.8476, -0.08576), (0.004241, -0.8476, -0.08576), (-24.13, -0.9737, -0.08576), (0.004241, -0.9737, -0.08576), (-24.13, -1.1, -0.07792), (0.004241, -1.1, -0.07792), (-24.13, -1.221, -0.0547), (0.004241, -1.221, -0.0547), (-24.13, -1.333, -0.01699), (0.004241, -1.333, -0.01699), (-24.13, -1.43, 0.03375), (0.004241, -1.43, 0.03375), (-24.13, -1.511, 0.09559), (0.004241, -1.511, 0.09559), (-24.13, -1.57, 0.1661), (0.004241, -1.57, 0.1661), (-24.13, -1.607, 0.2427), (0.004241, -1.607, 0.2427), (-21.04, -0.5461, 1.123), (-21.04, -0.2966, 1.123), (-21.51, -0.5461, 0.9678), (-21.51, -0.2966, 0.9678), (-21.5, -0.5461, 0.9315), (-21.5, -0.2966, 0.9315), (-21.49, -0.5461, 0.8965), (-21.49, -0.2966, 0.8965), (-21.09, -0.5461, 0.7958), (-21.09, -0.2966, 0.7958), (-21.04, -0.5461, 0.813), (-21.04, -0.2966, 0.813), (-21.15, -0.5461, 0.7852), (-21.15, -0.2966, 0.7852), (-20.99, -0.5461, 0.8361), (-20.99, -0.2966, 0.8361), (-20.91, -0.5461, 0.9315), (-20.91, -0.2966, 0.9315), (-20.9, -0.5461, 0.9678), (-20.9, -0.2966, 0.9678), (-20.92, -0.5461, 0.8965), (-20.92, -0.2966, 0.8965), (-21.26, -0.5461, 1.15), (-21.26, -0.2966, 1.15), (-21.46, -0.5461, 1.071), (-21.46, -0.2966, 1.071), (-21.2, -0.5461, 1.154), (-21.2, -0.2966, 1.154), (-21.32, -0.5461, 1.14), (-21.32, -0.2966, 1.14), (-20.91, -0.5461, 1.004), (-20.91, -0.2966, 1.004), (-21.42, -0.5461, 0.8361), (-21.42, -0.2966, 0.8361), (-21.46, -0.5461, 0.8643), (-21.46, -0.2966, 0.8643), (-21.37, -0.5461, 0.813), (-21.37, -0.2966, 0.813), (-21.15, -0.5461, 1.15), (-21.15, -0.2966, 1.15), (-20.95, -0.5461, 1.071), (-20.95, -0.2966, 1.071), (-20.99, -0.5461, 1.099), (-20.99, -0.2966, 1.099), (-21.09, -0.5461, 1.14), (-21.09, -0.2966, 1.14), (-21.2, -0.5461, 0.7816), (-21.2, -0.2966, 0.7816), (-20.95, -0.5461, 0.8643), (-20.95, -0.2966, 0.8643), (-21.26, -0.5461, 0.7852), (-21.26, -0.2966, 0.7852), (-21.42, -0.5461, 1.099), (-21.42, -0.2966, 1.099), (-20.92, -0.5461, 1.039), (-20.92, -0.2966, 1.039), (-21.37, -0.5461, 1.123), (-21.37, -0.2966, 1.123), (-21.32, -0.5461, 0.7958), (-21.32, -0.2966, 0.7958), (-21.49, -0.5461, 1.039), (-21.49, -0.2966, 1.039), (-21.5, -0.5461, 1.004), (-21.5, -0.2966, 1.004), (-21.04, -0.5461, -0.1684), (-21.04, -0.2966, -0.1684), (-21.51, -0.5461, -0.3232), (-21.51, -0.2966, -0.3232), (-21.5, -0.5461, -0.3596), (-21.5, -0.2966, -0.3596), (-21.49, -0.5461, -0.3945), (-21.49, -0.2966, -0.3945), (-21.09, -0.5461, -0.4953), (-21.09, -0.2966, -0.4953), (-21.04, -0.5461, -0.4781), (-21.04, -0.2966, -0.4781), (-21.15, -0.5461, -0.5059), (-21.15, -0.2966, -0.5059), (-20.99, -0.5461, -0.4549), (-20.99, -0.2966, -0.4549), (-20.91, -0.5461, -0.3596), (-20.91, -0.2966, -0.3596), (-20.9, -0.5461, -0.3232), (-20.9, -0.2966, -0.3232), (-20.92, -0.5461, -0.3945), (-20.92, -0.2966, -0.3945), (-21.26, -0.5461, -0.1406), (-21.26, -0.2966, -0.1406), (-21.46, -0.5461, -0.2198), (-21.46, -0.2966, -0.2198), (-21.2, -0.5461, -0.137), (-21.2, -0.2966, -0.137), (-21.32, -0.5461, -0.1512), (-21.32, -0.2966, -0.1512), (-20.91, -0.5461, -0.2869), (-20.91, -0.2966, -0.2869), (-21.42, -0.5461, -0.4549), (-21.42, -0.2966, -0.4549), (-21.46, -0.5461, -0.4267), (-21.46, -0.2966, -0.4267), (-21.37, -0.5461, -0.4781), (-21.37, -0.2966, -0.4781), (-21.15, -0.5461, -0.1406), (-21.15, -0.2966, -0.1406), (-20.95, -0.5461, -0.2198), (-20.95, -0.2966, -0.2198), (-20.99, -0.5461, -0.1916), (-20.99, -0.2966, -0.1916), (-21.09, -0.5461, -0.1512), (-21.09, -0.2966, -0.1512), (-21.2, -0.5461, -0.5094), (-21.2, -0.2966, -0.5094), (-20.95, -0.5461, -0.4267), (-20.95, -0.2966, -0.4267), (-21.26, -0.5461, -0.5059), (-21.26, -0.2966, -0.5059), (-21.42, -0.5461, -0.1916), (-21.42, -0.2966, -0.1916), (-20.92, -0.5461, -0.252), (-20.92, -0.2966, -0.252), (-21.37, -0.5461, -0.1684), (-21.37, -0.2966, -0.1684), (-21.32, -0.5461, -0.4953), (-21.32, -0.2966, -0.4953), (-21.49, -0.5461, -0.252), (-21.49, -0.2966, -0.252), (-21.5, -0.5461, -0.2869), (-21.5, -0.2966, -0.2869), (-2.747, -0.5461, 1.123), (-2.747, -0.2966, 1.123), (-3.222, -0.5461, 0.9678), (-3.222, -0.2966, 0.9678), (-3.216, -0.5461, 0.9315), (-3.216, -0.2966, 0.9315), (-3.198, -0.5461, 0.8965), (-3.198, -0.2966, 0.8965), (-2.8, -0.5461, 0.7958), (-2.8, -0.2966, 0.7958), (-2.747, -0.5461, 0.813), (-2.747, -0.2966, 0.813), (-2.857, -0.5461, 0.7852), (-2.857, -0.2966, 0.7852), (-2.701, -0.5461, 0.8361), (-2.701, -0.2966, 0.8361), (-2.618, -0.5461, 0.9315), (-2.618, -0.2966, 0.9315), (-2.612, -0.5461, 0.9678), (-2.612, -0.2966, 0.9678), (-2.635, -0.5461, 0.8965), (-2.635, -0.2966, 0.8965), (-2.976, -0.5461, 1.15), (-2.976, -0.2966, 1.15), (-3.17, -0.5461, 1.071), (-3.17, -0.2966, 1.071), (-2.917, -0.5461, 1.154), (-2.917, -0.2966, 1.154), (-3.033, -0.5461, 1.14), (-3.033, -0.2966, 1.14), (-2.618, -0.5461, 1.004), (-2.618, -0.2966, 1.004), (-3.132, -0.5461, 0.8361), (-3.132, -0.2966, 0.8361), (-3.17, -0.5461, 0.8643), (-3.17, -0.2966, 0.8643), (-3.086, -0.5461, 0.813), (-3.086, -0.2966, 0.813), (-2.857, -0.5461, 1.15), (-2.857, -0.2966, 1.15), (-2.663, -0.5461, 1.071), (-2.663, -0.2966, 1.071), (-2.701, -0.5461, 1.099), (-2.701, -0.2966, 1.099), (-2.8, -0.5461, 1.14), (-2.8, -0.2966, 1.14), (-2.917, -0.5461, 0.7816), (-2.917, -0.2966, 0.7816), (-2.663, -0.5461, 0.8643), (-2.663, -0.2966, 0.8643), (-2.976, -0.5461, 0.7852), (-2.976, -0.2966, 0.7852), (-3.132, -0.5461, 1.099), (-3.132, -0.2966, 1.099), (-2.635, -0.5461, 1.039), (-2.635, -0.2966, 1.039), (-3.086, -0.5461, 1.123), (-3.086, -0.2966, 1.123), (-3.033, -0.5461, 0.7958), (-3.033, -0.2966, 0.7958), (-3.198, -0.5461, 1.039), (-3.198, -0.2966, 1.039), (-3.216, -0.5461, 1.004), (-3.216, -0.2966, 1.004), (-2.747, -0.5461, -0.1684), (-2.747, -0.2966, -0.1684), (-3.222, -0.5461, -0.3232), (-3.222, -0.2966, -0.3232), (-3.216, -0.5461, -0.3596), (-3.216, -0.2966, -0.3596), (-3.198, -0.5461, -0.3945), (-3.198, -0.2966, -0.3945), (-2.8, -0.5461, -0.4953), (-2.8, -0.2966, -0.4953), (-2.747, -0.5461, -0.4781), (-2.747, -0.2966, -0.4781), (-2.857, -0.5461, -0.5059), (-2.857, -0.2966, -0.5059), (-2.701, -0.5461, -0.4549), (-2.701, -0.2966, -0.4549), (-2.618, -0.5461, -0.3596), (-2.618, -0.2966, -0.3596), (-2.612, -0.5461, -0.3232), (-2.612, -0.2966, -0.3232), (-2.635, -0.5461, -0.3945), (-2.635, -0.2966, -0.3945), (-2.976, -0.5461, -0.1406), (-2.976, -0.2966, -0.1406), (-3.17, -0.5461, -0.2198), (-3.17, -0.2966, -0.2198), (-2.917, -0.5461, -0.137), (-2.917, -0.2966, -0.137), (-3.033, -0.5461, -0.1512), (-3.033, -0.2966, -0.1512), (-2.618, -0.5461, -0.2869), (-2.618, -0.2966, -0.2869), (-3.132, -0.5461, -0.4549), (-3.132, -0.2966, -0.4549), (-3.17, -0.5461, -0.4267), (-3.17, -0.2966, -0.4267), (-3.086, -0.5461, -0.4781), (-3.086, -0.2966, -0.4781), (-2.857, -0.5461, -0.1406), (-2.857, -0.2966, -0.1406), (-2.663, -0.5461, -0.2198), (-2.663, -0.2966, -0.2198), (-2.701, -0.5461, -0.1916), (-2.701, -0.2966, -0.1916), (-2.8, -0.5461, -0.1512), (-2.8, -0.2966, -0.1512), (-2.917, -0.5461, -0.5094), (-2.917, -0.2966, -0.5094), (-2.663, -0.5461, -0.4267), (-2.663, -0.2966, -0.4267), (-2.976, -0.5461, -0.5059), (-2.976, -0.2966, -0.5059), (-3.132, -0.5461, -0.1916), (-3.132, -0.2966, -0.1916), (-2.635, -0.5461, -0.252), (-2.635, -0.2966, -0.252), (-3.086, -0.5461, -0.1684), (-3.086, -0.2966, -0.1684), (-3.033, -0.5461, -0.4953), (-3.033, -0.2966, -0.4953), (-3.198, -0.5461, -0.252), (-3.198, -0.2966, -0.252), (-3.216, -0.5461, -0.2869), (-3.216, -0.2966, -0.2869)], [(41, 30), (48, 13), (91, 80), (98, 63), (141, 130), (148, 113), (191, 180), (198, 163)], [(0, 1, 44, 49), (1, 3, 46, 45, 44), (3, 2, 47, 46), (2, 0, 49, 47), (1, 0, 2, 3), (4, 5, 41, 43), (5, 7, 42, 41), (7, 6, 48, 42), (6, 4, 43, 48), (5, 4, 6, 7), (8, 23, 9), (9, 23, 10), (10, 23, 11), (11, 23, 12), (12, 23, 13), (13, 23, 14), (14, 23, 15), (15, 23, 16), (16, 23, 17), (17, 23, 18), (18, 23, 19), (19, 23, 20), (20, 23, 21), (21, 23, 22), (22, 23, 24), (24, 23, 25), (25, 23, 26), (26, 23, 27), (27, 23, 28), (28, 23, 29), (29, 23, 30), (30, 23, 31), (31, 23, 32), (32, 23, 33), (33, 23, 34), (34, 23, 35), (35, 23, 36), (36, 23, 37), (37, 23, 38), (38, 23, 39), (39, 23, 40), (40, 23, 8), (8, 9, 10, 11, 12, 13, 14, 15, 16, 17, 47, 49, 44, 45, 33, 34, 35, 36, 37, 38, 39, 40), (33, 45, 46, 47, 17, 18, 19, 20, 21, 22, 24, 25, 26, 27, 28, 29, 30, 31, 32), (50, 51, 94, 99), (51, 53, 96, 95, 94), (53, 52, 97, 96), (52, 50, 99, 97), (51, 50, 52, 53), (54, 55, 91, 93), (55, 57, 92, 91), (57, 56, 98, 92), (56, 54, 93, 98), (55, 54, 56, 57), (58, 73, 59), (59, 73, 60), (60, 73, 61), (61, 73, 62), (62, 73, 63), (63, 73, 64), (64, 73, 65), (65, 73, 66), (66, 73, 67), (67, 73, 68), (68, 73, 69), (69, 73, 70), (70, 73, 71), (71, 73, 72), (72, 73, 74), (74, 73, 75), (75, 73, 76), (76, 73, 77), (77, 73, 78), (78, 73, 79), (79, 73, 80), (80, 73, 81), (81, 73, 82), (82, 73, 83), (83, 73, 84), (84, 73, 85), (85, 73, 86), (86, 73, 87), (87, 73, 88), (88, 73, 89), (89, 73, 90), (90, 73, 58), (58, 59, 60, 61, 62, 63, 64, 65, 66, 67, 97, 99, 94, 95, 83, 84, 85, 86, 87, 88, 89, 90), (83, 95, 96, 97, 67, 68, 69, 70, 71, 72, 74, 75, 76, 77, 78, 79, 80, 81, 82), (100, 101, 144, 149), (101, 103, 146, 145, 144), (103, 102, 147, 146), (102, 100, 149, 147), (101, 100, 102, 103), (104, 105, 141, 143), (105, 107, 142, 141), (107, 106, 148, 142), (106, 104, 143, 148), (105, 104, 106, 107), (108, 123, 109), (109, 123, 110), (110, 123, 111), (111, 123, 112), (112, 123, 113), (113, 123, 114), (114, 123, 115), (115, 123, 116), (116, 123, 117), (117, 123, 118), (118, 123, 119), (119, 123, 120), (120, 123, 121), (121, 123, 122), (122, 123, 124), (124, 123, 125), (125, 123, 126), (126, 123, 127), (127, 123, 128), (128, 123, 129), (129, 123, 130), (130, 123, 131), (131, 123, 132), (132, 123, 133), (133, 123, 134), (134, 123, 135), (135, 123, 136), (136, 123, 137), (137, 123, 138), (138, 123, 139), (139, 123, 140), (140, 123, 108), (108, 109, 110, 111, 112, 113, 114, 115, 116, 117, 147, 149, 144, 145, 133, 134, 135, 136, 137, 138, 139, 140), (133, 145, 146, 147, 117, 118, 119, 120, 121, 122, 124, 125, 126, 127, 128, 129, 130, 131, 132), (150, 151, 194, 199), (151, 153, 196, 195, 194), (153, 152, 197, 196), (152, 150, 199, 197), (151, 150, 152, 153), (154, 155, 191, 193), (155, 157, 192, 191), (157, 156, 198, 192), (156, 154, 193, 198), (155, 154, 156, 157), (158, 173, 159), (159, 173, 160), (160, 173, 161), (161, 173, 162), (162, 173, 163), (163, 173, 164), (164, 173, 165), (165, 173, 166), (166, 173, 167), (167, 173, 168), (168, 173, 169), (169, 173, 170), (170, 173, 171), (171, 173, 172), (172, 173, 174), (174, 173, 175), (175, 173, 176), (176, 173, 177), (177, 173, 178), (178, 173, 179), (179, 173, 180), (180, 173, 181), (181, 173, 182), (182, 173, 183), (183, 173, 184), (184, 173, 185), (185, 173, 186), (186, 173, 187), (187, 173, 188), (188, 173, 189), (189, 173, 190), (190, 173, 158), (158, 159, 160, 161, 162, 163, 164, 165, 166, 167, 197, 199, 194, 195, 183, 184, 185, 186, 187, 188, 189, 190), (183, 195, 196, 197, 167, 168, 169, 170, 171, 172, 174, 175, 176, 177, 178, 179, 180, 181, 182), (671, 670, 203, 204), (679, 678, 211, 212), (672, 671, 204, 205), (680, 679, 212, 213), (673, 672, 205, 206), (681, 680, 213, 214), (674, 673, 206, 207), (667, 471, 200), (275, 681, 214), (675, 674, 207, 208), (668, 667, 200, 201), (676, 675, 208, 209), (669, 668, 201, 202), (677, 676, 209, 210), (670, 669, 202, 203), (678, 677, 210, 211), (210, 209, 224, 225), (203, 202, 217, 218), (211, 210, 225, 226), (204, 203, 218, 219), (212, 211, 226, 227), (205, 204, 219, 220), (213, 212, 227, 228), (206, 205, 220, 221), (214, 213, 228, 229), (207, 206, 221, 222), (200, 471, 215), (275, 214, 229), (208, 207, 222, 223), (201, 200, 215, 216), (209, 208, 223, 224), (202, 201, 216, 217), (229, 228, 243, 244), (222, 221, 236, 237), (215, 471, 230), (275, 229, 244), (223, 222, 237, 238), (216, 215, 230, 231), (224, 223, 238, 239), (217, 216, 231, 232), (225, 224, 239, 240), (218, 217, 232, 233), (226, 225, 240, 241), (219, 218, 233, 234), (227, 226, 241, 242), (220, 219, 234, 235), (228, 227, 242, 243), (221, 220, 235, 236), (241, 240, 255, 256), (234, 233, 248, 249), (242, 241, 256, 257), (235, 234, 249, 250), (243, 242, 257, 258), (236, 235, 250, 251), (244, 243, 258, 259), (237, 236, 251, 252), (230, 471, 245), (275, 244, 259), (238, 237, 252, 253), (231, 230, 245, 246), (239, 238, 253, 254), (232, 231, 246, 247), (240, 239, 254, 255), (233, 232, 247, 248), (245, 471, 260), (275, 259, 274), (253, 252, 267, 268), (246, 245, 260, 261), (254, 253, 268, 269), (247, 246, 261, 262), (255, 254, 269, 270), (248, 247, 262, 263), (256, 255, 270, 271), (249, 248, 263, 264), (257, 256, 271, 272), (250, 249, 264, 265), (258, 257, 272, 273), (251, 250, 265, 266), (259, 258, 273, 274), (252, 251, 266, 267), (264, 263, 279, 280), (272, 271, 287, 288), (265, 264, 280, 281), (273, 272, 288, 289), (266, 265, 281, 282), (274, 273, 289, 290), (267, 266, 282, 283), (260, 471, 276), (275, 274, 290), (268, 267, 283, 284), (261, 260, 276, 277), (269, 268, 284, 285), (262, 261, 277, 278), (270, 269, 285, 286), (263, 262, 278, 279), (271, 270, 286, 287), (284, 283, 298, 299), (277, 276, 291, 292), (285, 284, 299, 300), (278, 277, 292, 293), (286, 285, 300, 301), (279, 278, 293, 294), (287, 286, 301, 302), (280, 279, 294, 295), (288, 287, 302, 303), (281, 280, 295, 296), (289, 288, 303, 304), (282, 281, 296, 297), (290, 289, 304, 305), (283, 282, 297, 298), (276, 471, 291), (275, 290, 305), (303, 302, 317, 318), (296, 295, 310, 311), (304, 303, 318, 319), (297, 296, 311, 312), (305, 304, 319, 320), (298, 297, 312, 313), (291, 471, 306), (275, 305, 320), (299, 298, 313, 314), (292, 291, 306, 307), (300, 299, 314, 315), (293, 292, 307, 308), (301, 300, 315, 316), (294, 293, 308, 309), (302, 301, 316, 317), (295, 294, 309, 310), (307, 306, 321, 322), (315, 314, 329, 330), (308, 307, 322, 323), (316, 315, 330, 331), (309, 308, 323, 324), (317, 316, 331, 332), (310, 309, 324, 325), (318, 317, 332, 333), (311, 310, 325, 326), (319, 318, 333, 334), (312, 311, 326, 327), (320, 319, 334, 335), (313, 312, 327, 328), (306, 471, 321), (275, 320, 335), (314, 313, 328, 329), (326, 325, 340, 341), (334, 333, 348, 349), (327, 326, 341, 342), (335, 334, 349, 350), (328, 327, 342, 343), (321, 471, 336), (275, 335, 350), (329, 328, 343, 344), (322, 321, 336, 337), (330, 329, 344, 345), (323, 322, 337, 338), (331, 330, 345, 346), (324, 323, 338, 339), (332, 331, 346, 347), (325, 324, 339, 340), (333, 332, 347, 348), (345, 344, 359, 360), (338, 337, 352, 353), (346, 345, 360, 361), (339, 338, 353, 354), (347, 346, 361, 362), (340, 339, 354, 355), (348, 347, 362, 363), (341, 340, 355, 356), (349, 348, 363, 364), (342, 341, 356, 357), (350, 349, 364, 365), (343, 342, 357, 358), (336, 471, 351), (275, 350, 365), (344, 343, 358, 359), (337, 336, 351, 352), (364, 363, 378, 379), (357, 356, 371, 372), (365, 364, 379, 380), (358, 357, 372, 373), (351, 471, 366), (275, 365, 380), (359, 358, 373, 374), (352, 351, 366, 367), (360, 359, 374, 375), (353, 352, 367, 368), (361, 360, 375, 376), (354, 353, 368, 369), (362, 361, 376, 377), (355, 354, 369, 370), (363, 362, 377, 378), (356, 355, 370, 371), (376, 375, 390, 391), (369, 368, 383, 384), (377, 376, 391, 392), (370, 369, 384, 385), (378, 377, 392, 393), (371, 370, 385, 386), (379, 378, 393, 394), (372, 371, 386, 387), (380, 379, 394, 395), (373, 372, 387, 388), (366, 471, 381), (275, 380, 395), (374, 373, 388, 389), (367, 366, 381, 382), (375, 374, 389, 390), (368, 367, 382, 383), (395, 394, 409, 410), (388, 387, 402, 403), (381, 471, 396), (275, 395, 410), (389, 388, 403, 404), (382, 381, 396, 397), (390, 389, 404, 405), (383, 382, 397, 398), (391, 390, 405, 406), (384, 383, 398, 399), (392, 391, 406, 407), (385, 384, 399, 400), (393, 392, 407, 408), (386, 385, 400, 401), (394, 393, 408, 409), (387, 386, 401, 402), (399, 398, 413, 414), (407, 406, 421, 422), (400, 399, 414, 415), (408, 407, 422, 423), (401, 400, 415, 416), (409, 408, 423, 424), (402, 401, 416, 417), (410, 409, 424, 425), (403, 402, 417, 418), (396, 471, 411), (275, 410, 425), (404, 403, 418, 419), (397, 396, 411, 412), (405, 404, 419, 420), (398, 397, 412, 413), (406, 405, 420, 421), (418, 417, 432, 433), (411, 471, 426), (275, 425, 440), (419, 418, 433, 434), (412, 411, 426, 427), (420, 419, 434, 435), (413, 412, 427, 428), (421, 420, 435, 436), (414, 413, 428, 429), (422, 421, 436, 437), (415, 414, 429, 430), (423, 422, 437, 438), (416, 415, 430, 431), (424, 423, 438, 439), (417, 416, 431, 432), (425, 424, 439, 440), (437, 436, 451, 452), (430, 429, 444, 445), (438, 437, 452, 453), (431, 430, 445, 446), (439, 438, 453, 454), (432, 431, 446, 447), (440, 439, 454, 455), (433, 432, 447, 448), (426, 471, 441), (275, 440, 455), (434, 433, 448, 449), (427, 426, 441, 442), (435, 434, 449, 450), (428, 427, 442, 443), (436, 435, 450, 451), (429, 428, 443, 444), (441, 471, 456), (275, 455, 470), (449, 448, 463, 464), (442, 441, 456, 457), (450, 449, 464, 465), (443, 442, 457, 458), (451, 450, 465, 466), (444, 443, 458, 459), (452, 451, 466, 467), (445, 444, 459, 460), (453, 452, 467, 468), (446, 445, 460, 461), (454, 453, 468, 469), (447, 446, 461, 462), (455, 454, 469, 470), (448, 447, 462, 463), (460, 459, 475, 476), (468, 467, 483, 484), (461, 460, 476, 477), (469, 468, 484, 485), (462, 461, 477, 478), (470, 469, 485, 486), (463, 462, 478, 479), (456, 471, 472), (275, 470, 486), (464, 463, 479, 480), (457, 456, 472, 473), (465, 464, 480, 481), (458, 457, 473, 474), (466, 465, 481, 482), (459, 458, 474, 475), (467, 466, 482, 483), (480, 479, 494, 495), (473, 472, 487, 488), (481, 480, 495, 496), (474, 473, 488, 489), (482, 481, 496, 497), (475, 474, 489, 490), (483, 482, 497, 498), (476, 475, 490, 491), (484, 483, 498, 499), (477, 476, 491, 492), (485, 484, 499, 500), (478, 477, 492, 493), (486, 485, 500, 501), (479, 478, 493, 494), (472, 471, 487), (275, 486, 501), (499, 498, 513, 514), (492, 491, 506, 507), (500, 499, 514, 515), (493, 492, 507, 508), (501, 500, 515, 516), (494, 493, 508, 509), (487, 471, 502), (275, 501, 516), (495, 494, 509, 510), (488, 487, 502, 503), (496, 495, 510, 511), (489, 488, 503, 504), (497, 496, 511, 512), (490, 489, 504, 505), (498, 497, 512, 513), (491, 490, 505, 506), (511, 510, 525, 526), (504, 503, 518, 519), (512, 511, 526, 527), (505, 504, 519, 520), (513, 512, 527, 528), (506, 505, 520, 521), (514, 513, 528, 529), (507, 506, 521, 522), (515, 514, 529, 530), (508, 507, 522, 523), (516, 515, 530, 531), (509, 508, 523, 524), (502, 471, 517), (275, 516, 531), (510, 509, 524, 525), (503, 502, 517, 518), (530, 529, 544, 545), (523, 522, 537, 538), (531, 530, 545, 546), (524, 523, 538, 539), (517, 471, 532), (275, 531, 546), (525, 524, 539, 540), (518, 517, 532, 533), (526, 525, 540, 541), (519, 518, 533, 534), (527, 526, 541, 542), (520, 519, 534, 535), (528, 527, 542, 543), (521, 520, 535, 536), (529, 528, 543, 544), (522, 521, 536, 537), (534, 533, 548, 549), (542, 541, 556, 557), (535, 534, 549, 550), (543, 542, 557, 558), (536, 535, 550, 551), (544, 543, 558, 559), (537, 536, 551, 552), (545, 544, 559, 560), (538, 537, 552, 553), (546, 545, 560, 561), (539, 538, 553, 554), (532, 471, 547), (275, 546, 561), (540, 539, 554, 555), (533, 532, 547, 548), (541, 540, 555, 556), (553, 552, 567, 568), (561, 560, 575, 576), (554, 553, 568, 569), (547, 471, 562), (275, 561, 576), (555, 554, 569, 570), (548, 547, 562, 563), (556, 555, 570, 571), (549, 548, 563, 564), (557, 556, 571, 572), (550, 549, 564, 565), (558, 557, 572, 573), (551, 550, 565, 566), (559, 558, 573, 574), (552, 551, 566, 567), (560, 559, 574, 575), (572, 571, 586, 587), (565, 564, 579, 580), (573, 572, 587, 588), (566, 565, 580, 581), (574, 573, 588, 589), (567, 566, 581, 582), (575, 574, 589, 590), (568, 567, 582, 583), (576, 575, 590, 591), (569, 568, 583, 584), (562, 471, 577), (275, 576, 591), (570, 569, 584, 585), (563, 562, 577, 578), (571, 570, 585, 586), (564, 563, 578, 579), (591, 590, 605, 606), (584, 583, 598, 599), (577, 471, 592), (275, 591, 606), (585, 584, 599, 600), (578, 577, 592, 593), (586, 585, 600, 601), (579, 578, 593, 594), (587, 586, 601, 602), (580, 579, 594, 595), (588, 587, 602, 603), (581, 580, 595, 596), (589, 588, 603, 604), (582, 581, 596, 597), (590, 589, 604, 605), (583, 582, 597, 598), (595, 594, 609, 610), (603, 602, 617, 618), (596, 595, 610, 611), (604, 603, 618, 619), (597, 596, 611, 612), (605, 604, 619, 620), (598, 597, 612, 613), (606, 605, 620, 621), (599, 598, 613, 614), (592, 471, 607), (275, 606, 621), (600, 599, 614, 615), (593, 592, 607, 608), (601, 600, 615, 616), (594, 593, 608, 609), (602, 601, 616, 617), (614, 613, 628, 629), (607, 471, 622), (275, 621, 636), (615, 614, 629, 630), (608, 607, 622, 623), (616, 615, 630, 631), (609, 608, 623, 624), (617, 616, 631, 632), (610, 609, 624, 625), (618, 617, 632, 633), (611, 610, 625, 626), (619, 618, 633, 634), (612, 611, 626, 627), (620, 619, 634, 635), (613, 612, 627, 628), (621, 620, 635, 636), (633, 632, 647, 648), (626, 625, 640, 641), (634, 633, 648, 649), (627, 626, 641, 642), (635, 634, 649, 650), (628, 627, 642, 643), (636, 635, 650, 651), (629, 628, 643, 644), (622, 471, 637), (275, 636, 651), (630, 629, 644, 645), (623, 622, 637, 638), (631, 630, 645, 646), (624, 623, 638, 639), (632, 631, 646, 647), (625, 624, 639, 640), (275, 651, 666), (645, 644, 659, 660), (638, 637, 652, 653), (646, 645, 660, 661), (639, 638, 653, 654), (647, 646, 661, 662), (640, 639, 654, 655), (648, 647, 662, 663), (641, 640, 655, 656), (649, 648, 663, 664), (642, 641, 656, 657), (650, 649, 664, 665), (643, 642, 657, 658), (651, 650, 665, 666), (644, 643, 658, 659), (637, 471, 652), (664, 663, 678, 679), (657, 656, 671, 672), (665, 664, 679, 680), (658, 657, 672, 673), (666, 665, 680, 681), (659, 658, 673, 674), (652, 471, 667), (275, 666, 681), (660, 659, 674, 675), (653, 652, 667, 668), (661, 660, 675, 676), (654, 653, 668, 669), (662, 661, 676, 677), (655, 654, 669, 670), (663, 662, 677, 678), (656, 655, 670, 671), (682, 683, 685, 684), (684, 685, 687, 686), (686, 687, 689, 688), (688, 689, 691, 690), (690, 691, 693, 692), (692, 693, 695, 694), (694, 695, 697, 696), (696, 697, 699, 698), (698, 699, 701, 700), (700, 701, 703, 702), (702, 703, 705, 704), (704, 705, 707, 706), (706, 707, 709, 708), (708, 709, 711, 710), (710, 711, 713, 712), (712, 713, 715, 714), (714, 715, 717, 716), (716, 717, 719, 718), (718, 719, 721, 720), (720, 721, 723, 722), (722, 723, 725, 724), (724, 725, 727, 726), (726, 727, 729, 728), (728, 729, 731, 730), (730, 731, 733, 732), (732, 733, 735, 734), (734, 735, 737, 736), (736, 737, 739, 738), (738, 739, 741, 740), (740, 741, 743, 742), (685, 683, 745, 743, 741, 739, 737, 735, 733, 731, 729, 727, 725, 723, 721, 719, 717, 715, 713, 711, 709, 707, 705, 703, 701, 699, 697, 695, 693, 691, 689, 687), (742, 743, 745, 744), (744, 745, 683, 682), (682, 684, 686, 688, 690, 692, 694, 696, 698, 700, 702, 704, 706, 708, 710, 712, 714, 716, 718, 720, 722, 724, 726, 728, 730, 732, 734, 736, 738, 740, 742, 744), (777, 903, 779, 746), (748, 787, 791, 749), (749, 791, 795, 750), (750, 795, 799, 751), (751, 799, 803, 752), (752, 803, 807, 753), (753, 807, 811, 754), (754, 811, 815, 755), (755, 815, 819, 756), (756, 819, 823, 757), (757, 823, 827, 758), (758, 827, 831, 759), (759, 831, 835, 760), (760, 835, 839, 761), (761, 839, 843, 762), (762, 843, 847, 763), (763, 847, 851, 764), (764, 851, 855, 765), (765, 855, 859, 766), (766, 859, 863, 767), (767, 863, 867, 768), (768, 867, 871, 769), (769, 871, 875, 770), (770, 875, 879, 771), (771, 879, 883, 772), (772, 883, 887, 773), (773, 887, 891, 774), (774, 891, 895, 775), (775, 895, 899, 776), (776, 899, 903, 777), (747, 783, 787, 748), (782, 778, 902, 898, 894, 890, 886, 882, 878, 874, 870, 866, 862, 858, 854, 850, 846, 842, 838, 834, 830, 826, 822, 818, 814, 810, 806, 802, 798, 794, 790, 786), (746, 747, 748, 749, 750, 751, 752, 753, 754, 755, 756, 757, 758, 759, 760, 761, 762, 763, 764, 765, 766, 767, 768, 769, 770, 771, 772, 773, 774, 775, 776, 777), (783, 779, 781, 785), (785, 781, 780, 784), (784, 780, 778, 782), (787, 783, 785, 789), (789, 785, 784, 788), (788, 784, 782, 786), (791, 787, 789, 793), (793, 789, 788, 792), (792, 788, 786, 790), (795, 791, 793, 797), (797, 793, 792, 796), (796, 792, 790, 794), (799, 795, 797, 801), (801, 797, 796, 800), (800, 796, 794, 798), (803, 799, 801, 805), (805, 801, 800, 804), (804, 800, 798, 802), (807, 803, 805, 809), (809, 805, 804, 808), (808, 804, 802, 806), (811, 807, 809, 813), (813, 809, 808, 812), (812, 808, 806, 810), (815, 811, 813, 817), (817, 813, 812, 816), (816, 812, 810, 814), (819, 815, 817, 821), (821, 817, 816, 820), (820, 816, 814, 818), (823, 819, 821, 825), (825, 821, 820, 824), (824, 820, 818, 822), (827, 823, 825, 829), (829, 825, 824, 828), (828, 824, 822, 826), (831, 827, 829, 833), (833, 829, 828, 832), (832, 828, 826, 830), (835, 831, 833, 837), (837, 833, 832, 836), (836, 832, 830, 834), (839, 835, 837, 841), (841, 837, 836, 840), (840, 836, 834, 838), (843, 839, 841, 845), (845, 841, 840, 844), (844, 840, 838, 842), (847, 843, 845, 849), (849, 845, 844, 848), (848, 844, 842, 846), (851, 847, 849, 853), (853, 849, 848, 852), (852, 848, 846, 850), (855, 851, 853, 857), (857, 853, 852, 856), (856, 852, 850, 854), (859, 855, 857, 861), (861, 857, 856, 860), (860, 856, 854, 858), (863, 859, 861, 865), (865, 861, 860, 864), (864, 860, 858, 862), (867, 863, 865, 869), (869, 865, 864, 868), (868, 864, 862, 866), (871, 867, 869, 873), (873, 869, 868, 872), (872, 868, 866, 870), (875, 871, 873, 877), (877, 873, 872, 876), (876, 872, 870, 874), (879, 875, 877, 881), (881, 877, 876, 880), (880, 876, 874, 878), (883, 879, 881, 885), (885, 881, 880, 884), (884, 880, 878, 882), (887, 883, 885, 889), (889, 885, 884, 888), (888, 884, 882, 886), (891, 887, 889, 893), (893, 889, 888, 892), (892, 888, 886, 890), (895, 891, 893, 897), (897, 893, 892, 896), (896, 892, 890, 894), (899, 895, 897, 901), (901, 897, 896, 900), (900, 896, 894, 898), (903, 899, 901, 905), (905, 901, 900, 904), (904, 900, 898, 902), (779, 903, 905, 781), (781, 905, 904, 780), (780, 904, 902, 778), (746, 779, 783, 747), (906, 907, 909, 908), (908, 909, 913, 912), (912, 913, 911, 910), (910, 911, 907, 906), (908, 912, 1005, 1001, 1007, 1035, 1031, 1003, 1039, 1041, 981, 983, 985, 1013, 1011, 1015, 1037, 1029, 1025), (913, 1004, 1016, 1022, 978, 1020, 1018, 1032, 1008, 996, 994, 998, 1026, 992, 988, 986, 990, 1024, 1068, 1080, 1086, 1042, 1084, 1082, 1096, 1072, 1060, 1058, 1062, 1090, 1056, 1052, 1050, 1054, 1088, 909, 907, 1216, 1220, 1228, 1206, 1202, 1204, 1176, 1174, 1172, 1232, 1230, 1194, 1222, 1226, 1198, 1192, 1196, 1152, 1156, 1164, 1142, 1138, 1140, 1112, 1110, 1108, 1168, 1166, 1130, 1158, 1162, 1134, 1128, 1132, 911), (914, 915, 917, 916), (916, 917, 919, 918), (918, 919, 921, 920), (920, 921, 923, 922), (922, 923, 925, 924), (924, 925, 927, 926), (926, 927, 929, 928), (928, 929, 931, 930), (930, 931, 933, 932), (932, 933, 935, 934), (934, 935, 937, 936), (936, 937, 939, 938), (938, 939, 941, 940), (940, 941, 943, 942), (942, 943, 945, 944), (944, 945, 947, 946), (946, 947, 949, 948), (948, 949, 951, 950), (950, 951, 953, 952), (952, 953, 955, 954), (954, 955, 957, 956), (956, 957, 959, 958), (958, 959, 961, 960), (960, 961, 963, 962), (962, 963, 965, 964), (964, 965, 967, 966), (966, 967, 969, 968), (968, 969, 971, 970), (970, 971, 973, 972), (972, 973, 975, 974), (917, 915, 977, 975, 973, 971, 969, 967, 965, 963, 961, 959, 957, 955, 953, 951, 949, 947, 945, 943, 941, 939, 937, 935, 933, 931, 929, 927, 925, 923, 921, 919), (974, 975, 977, 976), (976, 977, 915, 914), (914, 916, 918, 920, 922, 924, 926, 928, 930, 932, 934, 936, 938, 940, 942, 944, 946, 948, 950, 952, 954, 956, 958, 960, 962, 964, 966, 968, 970, 972, 974, 976), (1017, 1016, 1004, 1005), (1021, 1020, 978, 979), (979, 978, 1022, 1023), (1029, 1028, 1024, 1025), (1001, 1000, 1006, 1007), (1005, 1004, 1000, 1001), (1035, 1034, 1030, 1031), (981, 980, 982, 983), (995, 994, 996, 997), (1015, 1014, 1036, 1037), (997, 996, 1008, 1009), (983, 982, 984, 985), (1031, 1030, 1002, 1003), (1027, 1026, 998, 999), (991, 987, 989, 993, 1027, 999, 995, 997, 1009, 1033, 1019, 1021, 979, 1023, 1017, 1005, 912, 910, 1133, 1129, 1135, 1163, 1159, 1131, 1167, 1169, 1109, 1111, 1113, 1141, 1139, 1143, 1165, 1197, 1193, 1199, 1227, 1223, 1195, 1231, 1233, 1173, 1175, 1177, 1205, 1203, 1207, 1229, 1221, 1217, 906, 908, 1089, 1055, 1051, 1053, 1057, 1091, 1063, 1059, 1061, 1073, 1097, 1083, 1085, 1043, 1087, 1081, 1069, 1025), (1003, 1002, 1038, 1039), (1019, 1018, 1020, 1021), (1013, 1012, 1010, 1011), (1037, 1036, 1028, 1029), (1033, 1032, 1018, 1019), (993, 992, 1026, 1027), (987, 986, 988, 989), (1041, 1040, 980, 981), (1007, 1006, 1034, 1035), (1025, 1024, 990, 991), (1023, 1022, 1016, 1017), (999, 998, 994, 995), (985, 984, 1012, 1013), (1039, 1038, 1040, 1041), (1009, 1008, 1032, 1033), (991, 990, 986, 987), (1011, 1010, 1014, 1015), (909, 1024, 1028, 1036, 1014, 1010, 1012, 984, 982, 980, 1040, 1038, 1002, 1030, 1034, 1006, 1000, 1004, 913), (989, 988, 992, 993), (1081, 1080, 1068, 1069), (1085, 1084, 1042, 1043), (1043, 1042, 1086, 1087), (1093, 1092, 1088, 1089), (1065, 1064, 1070, 1071), (1069, 1068, 1064, 1065), (1099, 1098, 1094, 1095), (1045, 1044, 1046, 1047), (1059, 1058, 1060, 1061), (1079, 1078, 1100, 1101), (1061, 1060, 1072, 1073), (1047, 1046, 1048, 1049), (1095, 1094, 1066, 1067), (1091, 1090, 1062, 1063), (1067, 1066, 1102, 1103), (1083, 1082, 1084, 1085), (1077, 1076, 1074, 1075), (1101, 1100, 1092, 1093), (1097, 1096, 1082, 1083), (1057, 1056, 1090, 1091), (1051, 1050, 1052, 1053), (1105, 1104, 1044, 1045), (1071, 1070, 1098, 1099), (1089, 1088, 1054, 1055), (1087, 1086, 1080, 1081), (1025, 1069, 1065, 1071, 1099, 1095, 1067, 1103, 1105, 1045, 1047, 1049, 1077, 1075, 1079, 1101, 1093, 1089, 908), (1063, 1062, 1058, 1059), (1049, 1048, 1076, 1077), (1103, 1102, 1104, 1105), (1073, 1072, 1096, 1097), (1055, 1054, 1050, 1051), (1075, 1074, 1078, 1079), (909, 1088, 1092, 1100, 1078, 1074, 1076, 1048, 1046, 1044, 1104, 1102, 1066, 1094, 1098, 1070, 1064, 1068, 1024), (1053, 1052, 1056, 1057), (1145, 1144, 1132, 1133), (1149, 1148, 1106, 1107), (1107, 1106, 1150, 1151), (1157, 1156, 1152, 1153), (1129, 1128, 1134, 1135), (1133, 1132, 1128, 1129), (1163, 1162, 1158, 1159), (1109, 1108, 1110, 1111), (1123, 1122, 1124, 1125), (1143, 1142, 1164, 1165), (1125, 1124, 1136, 1137), (1111, 1110, 1112, 1113), (1159, 1158, 1130, 1131), (1155, 1154, 1126, 1127), (1131, 1130, 1166, 1167), (1147, 1146, 1148, 1149), (1141, 1140, 1138, 1139), (1165, 1164, 1156, 1157), (1161, 1160, 1146, 1147), (1121, 1120, 1154, 1155), (1115, 1114, 1116, 1117), (1169, 1168, 1108, 1109), (1135, 1134, 1162, 1163), (1153, 1152, 1118, 1119), (1151, 1150, 1144, 1145), (906, 1153, 1119, 1115, 1117, 1121, 1155, 1127, 1123, 1125, 1137, 1161, 1147, 1149, 1107, 1151, 1145, 1133, 910), (1127, 1126, 1122, 1123), (1113, 1112, 1140, 1141), (1167, 1166, 1168, 1169), (1137, 1136, 1160, 1161), (1119, 1118, 1114, 1115), (1139, 1138, 1142, 1143), (911, 1132, 1144, 1150, 1106, 1148, 1146, 1160, 1136, 1124, 1122, 1126, 1154, 1120, 1116, 1114, 1118, 1152, 907), (1117, 1116, 1120, 1121), (1209, 1208, 1196, 1197), (1213, 1212, 1170, 1171), (1171, 1170, 1214, 1215), (1221, 1220, 1216, 1217), (1193, 1192, 1198, 1199), (1197, 1196, 1192, 1193), (1227, 1226, 1222, 1223), (1173, 1172, 1174, 1175), (1187, 1186, 1188, 1189), (1207, 1206, 1228, 1229), (1189, 1188, 1200, 1201), (1175, 1174, 1176, 1177), (1223, 1222, 1194, 1195), (1219, 1218, 1190, 1191), (1195, 1194, 1230, 1231), (1211, 1210, 1212, 1213), (1205, 1204, 1202, 1203), (1229, 1228, 1220, 1221), (1225, 1224, 1210, 1211), (1185, 1184, 1218, 1219), (1179, 1178, 1180, 1181), (1233, 1232, 1172, 1173), (1199, 1198, 1226, 1227), (1217, 1216, 1182, 1183), (1215, 1214, 1208, 1209), (906, 1217, 1183, 1179, 1181, 1185, 1219, 1191, 1187, 1189, 1201, 1225, 1211, 1213, 1171, 1215, 1209, 1197, 1165, 1157, 1153), (1191, 1190, 1186, 1187), (1177, 1176, 1204, 1205), (1231, 1230, 1232, 1233), (1201, 1200, 1224, 1225), (1183, 1182, 1178, 1179), (1203, 1202, 1206, 1207), (1152, 1196, 1208, 1214, 1170, 1212, 1210, 1224, 1200, 1188, 1186, 1190, 1218, 1184, 1180, 1178, 1182, 1216, 907), (1181, 1180, 1184, 1185)])
me_cone.polygons.foreach_set('use_smooth', [True] * 1028)
me_cone.polygons.foreach_set('material_index', [1, 1, 1, 1, 1, 1, 1, 1, 1, 1, 1, 1, 1, 1, 1, 1, 1, 1, 1, 1, 1, 1, 1, 1, 1, 1, 1, 1, 1, 1, 1, 1, 1, 1, 1, 1, 1, 1, 1, 1, 1, 1, 1, 1, 1, 1, 1, 1, 1, 1, 1, 1, 1, 1, 1, 1, 1, 1, 1, 1, 1, 1, 1, 1, 1, 1, 1, 1, 1, 1, 1, 1, 1, 1, 1, 1, 1, 1, 1, 1, 1, 1, 1, 1, 1, 1, 1, 1, 1, 1, 1, 1, 1, 1, 1, 1, 1, 1, 1, 1, 1, 1, 1, 1, 1, 1, 1, 1, 1, 1, 1, 1, 1, 1, 1, 1, 1, 1, 1, 1, 1, 1, 1, 1, 1, 1, 1, 1, 1, 1, 1, 1, 1, 1, 1, 1, 1, 1, 1, 1, 1, 1, 1, 1, 1, 1, 1, 1, 1, 1, 1, 1, 1, 1, 1, 1, 1, 1, 1, 1, 1, 1, 1, 1, 1, 1, 1, 1, 1, 1, 1, 1, 1, 1, 1, 1, 0, 0, 0, 0, 0, 0, 0, 0, 0, 0, 0, 0, 0, 0, 0, 0, 0, 0, 0, 0, 0, 0, 0, 0, 0, 0, 0, 0, 0, 0, 0, 0, 0, 0, 0, 0, 0, 0, 0, 0, 0, 0, 0, 0, 0, 0, 0, 0, 0, 0, 0, 0, 0, 0, 0, 0, 0, 0, 0, 0, 0, 0, 0, 0, 0, 0, 0, 0, 0, 0, 0, 0, 0, 0, 0, 0, 0, 0, 0, 0, 0, 0, 0, 0, 0, 0, 0, 0, 0, 0, 0, 0, 0, 0, 0, 0, 0, 0, 0, 0, 0, 0, 0, 0, 0, 0, 0, 0, 0, 0, 0, 0, 0, 0, 0, 0, 0, 0, 0, 0, 0, 0, 0, 0, 0, 0, 0, 0, 0, 0, 0, 0, 0, 0, 0, 0, 0, 0, 0, 0, 0, 0, 0, 0, 0, 0, 0, 0, 0, 0, 0, 0, 0, 0, 0, 0, 0, 0, 0, 0, 0, 0, 0, 0, 0, 0, 0, 0, 0, 0, 0, 0, 0, 0, 0, 0, 0, 0, 0, 0, 0, 0, 0, 0, 0, 0, 0, 0, 0, 0, 0, 0, 0, 0, 0, 0, 0, 0, 0, 0, 0, 0, 0, 0, 0, 0, 0, 0, 0, 0, 0, 0, 0, 0, 0, 0, 0, 0, 0, 0, 0, 0, 0, 0, 0, 0, 0, 0, 0, 0, 0, 0, 0, 0, 0, 0, 0, 0, 0, 0, 0, 0, 0, 0, 0, 0, 0, 0, 0, 0, 0, 0, 0, 0, 0, 0, 0, 0, 0, 0, 0, 0, 0, 0, 0, 0, 0, 0, 0, 0, 0, 0, 0, 0, 0, 0, 0, 0, 0, 0, 0, 0, 0, 0, 0, 0, 0, 0, 0, 0, 0, 0, 0, 0, 0, 0, 0, 0, 0, 0, 0, 0, 0, 0, 0, 0, 0, 0, 0, 0, 0, 0, 0, 0, 0, 0, 0, 0, 0, 0, 0, 0, 0, 0, 0, 0, 0, 0, 0, 0, 0, 0, 0, 0, 0, 0, 0, 0, 0, 0, 0, 0, 0, 0, 0, 0, 0, 0, 0, 0, 0, 0, 0, 0, 0, 0, 0, 0, 0, 0, 0, 0, 0, 0, 0, 0, 0, 0, 0, 0, 0, 0, 0, 0, 0, 0, 0, 0, 0, 0, 0, 0, 0, 0, 0, 0, 0, 0, 0, 0, 0, 0, 0, 0, 0, 0, 0, 0, 0, 0, 0, 0, 0, 0, 0, 0, 0, 0, 0, 0, 0, 0, 0, 0, 0, 0, 0, 0, 0, 0, 0, 0, 0, 0, 0, 0, 0, 0, 0, 0, 0, 0, 0, 0, 0, 0, 0, 0, 0, 0, 0, 0, 0, 0, 0, 0, 0, 0, 0, 0, 0, 0, 0, 0, 0, 0, 0, 0, 0, 0, 0, 0, 0, 0, 0, 0, 0, 0, 0, 0, 0, 0, 0, 0, 0, 0, 0, 0, 0, 0, 0, 0, 0, 0, 0, 0, 0, 0, 0, 0, 0, 0, 0, 0, 0, 0, 0, 0, 0, 0, 0, 0, 0, 0, 0, 0, 0, 0, 0, 0, 0, 0, 0, 0, 0, 0, 0, 0, 0, 0, 0, 0, 0, 0, 0, 0, 0, 0, 0, 0, 0, 0, 0, 0, 0, 0, 0, 0, 0, 0, 0, 0, 0, 0, 0, 0, 0, 0, 0, 0, 0, 0, 0, 0, 0, 0, 0, 0, 0, 0, 0, 0, 0, 0, 0, 0, 0, 0, 0, 0, 0, 0, 0, 0, 0, 0, 0, 0, 0, 0, 0, 0, 0, 0, 0, 0, 0, 0, 0, 0, 0, 0, 0, 0, 0, 0, 0, 0, 0, 0, 0, 0, 0, 0, 0, 0, 0, 0, 0, 0, 0, 0, 0, 0, 0, 0, 0, 0, 0, 0, 0, 0, 0, 0, 0, 0, 0, 0, 0, 0, 0, 0, 0, 0, 0, 0, 0, 0, 0, 0, 0, 0, 0, 0, 0, 0, 0, 0, 0, 0, 0, 0, 0, 0, 0, 0, 0, 0, 0, 0, 0, 0, 0, 0, 0, 0, 0, 0, 0, 0, 0, 0, 0, 0, 0, 0, 0, 0, 0, 0, 0, 0, 0, 0, 0, 0, 0, 0, 0, 0, 0, 0, 0, 0, 0, 0, 0, 0, 0, 0, 0, 0, 0, 0, 0, 0, 0, 0, 0, 0, 0, 0, 0, 0, 0, 0, 0, 0, 0, 0, 0, 0, 0, 0, 0, 0, 0, 0, 0, 0, 0, 0, 0, 0, 0, 0, 0, 0, 0, 0, 0, 0, 0, 0, 0, 0, 0, 0, 0, 0, 0, 0, 0, 0, 0, 0, 0, 0, 0, 0, 0, 0, 0, 0, 0, 0, 0, 0, 0, 0, 0, 0, 0, 0, 0, 0, 0, 0, 0, 0, 0, 0, 0, 0, 0, 0, 0, 0, 0, 0, 0, 0, 0, 0, 0, 0, 0, 0, 0, 0, 0, 0, 0, 0, 0, 0, 0, 0, 0, 0, 0, 0, 0, 0, 0, 0, 0, 0, 0, 0, 0, 0, 0, 0, 0, 0, 0, 0, 0, 0, 0, 0, 0, 0, 0, 0, 0, 0, 0, 0, 0, 0, 0, 0, 0, 0, 0, 0, 0, 0, 0, 0])
me_cone.materials.append(mat_chrome)
me_cone.materials.append(mat_chrome)
me_cone.use_remesh_preserve_volume = False
me_cone.use_remesh_preserve_attributes = False
me_cone.use_mirror_vertex_groups = False
me_cone.update()

# ---- objects
ob_bpassembly = bpy.data.objects.new('BPASSEMBLY.', me_new_assembly)
ob_valet_rod2 = bpy.data.objects.new('Valet Rod2', me_cone)
ob_vpdimz = bpy.data.objects.new('VPDIMZ.', None)
ob_vpdimy = bpy.data.objects.new('VPDIMY.', None)
ob_vpdimx = bpy.data.objects.new('VPDIMX.', None)

# ---- transforms, parenting, visibility, modifiers, constraints
ob_bpassembly.location = (0.0, 0.0, 0.0)
ob_bpassembly.lineart.crease_threshold = 0.0
ob_valet_rod2.parent = ob_bpassembly
ob_valet_rod2.location = (0.3048, 0.0, 0.0)
ob_valet_rod2.scale = (0.0125, 0.0125, 0.02046)
ob_valet_rod2.lineart.crease_threshold = 0.0
_m = ob_valet_rod2.modifiers.new('EdgeSplit', 'EDGE_SPLIT')
ob_vpdimz.parent = ob_bpassembly
ob_vpdimz.location = (0.0, 0.0, 0.0)
ob_vpdimz.lock_location = (True, True, False)
ob_vpdimz.empty_display_size = 0.0254
ob_vpdimz.empty_image_offset = (0.0, 0.0)
ob_vpdimz.lineart.crease_threshold = 0.0
ob_vpdimy.parent = ob_bpassembly
ob_vpdimy.location = (0.0, 0.0, 0.0)
ob_vpdimy.lock_location = (True, False, True)
ob_vpdimy.empty_display_size = 0.0254
ob_vpdimy.empty_image_offset = (0.0, 0.0)
ob_vpdimy.lineart.crease_threshold = 0.0
ob_vpdimx.parent = ob_bpassembly
ob_vpdimx.location = (0.0, 0.0, 0.0)
ob_vpdimx.lock_location = (False, True, True)
ob_vpdimx.empty_display_size = 0.0254
ob_vpdimx.empty_image_offset = (0.0, 0.0)
ob_vpdimx.lineart.crease_threshold = 0.0

# ---- collection membership
col_collection_1.objects.link(ob_bpassembly)
col_collection_1.objects.link(ob_valet_rod2)
col_collection_1.objects.link(ob_vpdimz)
col_collection_1.objects.link(ob_vpdimy)
col_collection_1.objects.link(ob_vpdimx)

# ---- scene / render settings (as saved in the file)
scene.frame_start = 1; scene.frame_end = 250; scene.frame_set(1)
scene.render.engine = 'CYCLES'
scene.render.resolution_percentage = 50
scene.render.dither_intensity = 0.0
scene.cycles.use_denoising = False
scene.cycles.samples = 128
scene.cycles.sampling_pattern = 'TABULATED_SOBOL'
scene.cycles.light_sampling_threshold = 0.0
scene.cycles.use_adaptive_sampling = False
scene.cycles.use_light_tree = False
scene.cycles.caustics_reflective = False
scene.cycles.caustics_refractive = False
scene.cycles.blur_glossy = 0.0
scene.cycles.max_bounces = 6
scene.cycles.sample_clamp_direct = 1.0
scene.cycles.sample_clamp_indirect = 1.0
scene.view_settings.view_transform = 'Standard'
bpy.context.view_layer.update()

# ---- added for rendering (the .blend has no active camera and no usable light): camera, sun
cam_auto = bpy.data.cameras.new('AutoCamera')
cam_auto.lens = 50.0
cam_auto.sensor_width = 36.0
cam_auto.clip_end = 1000.0
ob_auto_camera = bpy.data.objects.new('AutoCamera', cam_auto)
scene.collection.objects.link(ob_auto_camera)
ob_auto_camera.location = (0.469155, -0.375535, 0.251163)
ob_auto_camera.rotation_euler = (1.09748, -7.21219e-08, 0.694738)
scene.camera = ob_auto_camera
light_auto_sun = bpy.data.lights.new('AutoSun', 'SUN')
light_auto_sun.energy = 3.0
light_auto_sun.angle = 0.0523599
ob_auto_sun = bpy.data.objects.new('AutoSun', light_auto_sun)
scene.collection.objects.link(ob_auto_sun)
ob_auto_sun.rotation_euler = (0.872665, 0.174533, 0.523599)
bpy.context.view_layer.update()
